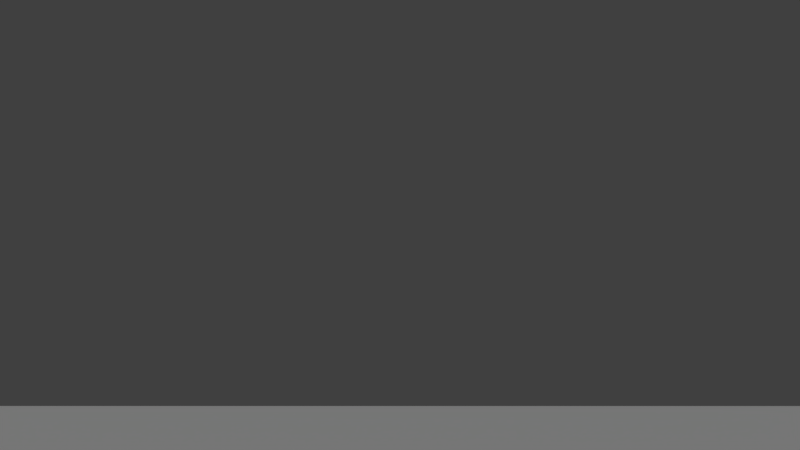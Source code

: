 # Source: Church_Scene.blend  (saved by Blender 2.79.0; exported with 4.5.12 LTS)
import bpy
from mathutils import Matrix  # noqa: F401  (used for matrix-valued properties, if any)

bpy.ops.wm.read_factory_settings(use_empty=True)
scene = bpy.context.scene
scene.name = 'Scene'

# ---- collections
col_collection_1 = bpy.data.collections.new('Collection 1'); scene.collection.children.link(col_collection_1)
col_collection_2 = bpy.data.collections.new('Collection 2'); scene.collection.children.link(col_collection_2)
col_collection_2.hide_render = True
col_collection_2.hide_viewport = True
col_collection_5 = bpy.data.collections.new('Collection 5'); scene.collection.children.link(col_collection_5)
col_collection_5.hide_render = True
col_collection_5.hide_viewport = True

# ---- world
world_world = bpy.data.worlds.new('World'); scene.world = world_world
world_world.color = (0.05088, 0.05088, 0.05088)
world_world.use_sun_shadow = False
world_world.sun_shadow_jitter_overblur = 0.0
world_world.cycles.sampling_method = 'MANUAL'

# ---- cameras
cam_camera = bpy.data.cameras.new('Camera')
cam_camera.clip_end = 100.0
cam_camera.lens = 35.0
cam_camera.sensor_width = 32.0
cam_camera.sensor_height = 18.0
cam_camera.ortho_scale = 7.314
cam_camera.dof.focus_distance = 0.0

# ---- lights
light_lamp = bpy.data.lights.new('Lamp', 'SUN')
light_lamp.transmission_factor = 0.0
light_lamp.cutoff_distance = 30.0
light_lamp.angle = 0.1993
light_lamp.energy = 1.0
light_lamp.shadow_buffer_clip_start = 1.001
light_lamp.shadow_soft_size = 0.1
light_lamp.shadow_cascade_max_distance = 1000.0

# ---- meshes
me_plane = bpy.data.meshes.new('Plane')
me_plane.from_pydata([(-64.0, -64.0, 0.0), (64.0, -64.0, 0.0), (-64.0, 64.0, 0.0), (64.0, 64.0, 0.0)], [], [(0, 1, 3, 2)])
me_plane.use_remesh_preserve_volume = False
me_plane.use_remesh_preserve_attributes = False
me_plane.use_mirror_vertex_groups = False
me_plane.update()
me_church_floor_2x2x0_2 = bpy.data.meshes.new('Church Floor 2x2x0.2')
me_church_floor_2x2x0_2.from_pydata([], [], [])
me_church_floor_2x2x0_2.update()
me_church_floor_4x4x0_2 = bpy.data.meshes.new('Church Floor 4x4x0.2')
me_church_floor_4x4x0_2.from_pydata([], [], [])
me_church_floor_4x4x0_2.update()
me_vert_001 = bpy.data.meshes.new('Vert.001')
me_vert_001.from_pydata([], [], [])
me_vert_001.update()
me_vert_000 = bpy.data.meshes.new('Vert.000')
me_vert_000.from_pydata([], [], [])
me_vert_000.use_remesh_preserve_volume = False
me_vert_000.use_remesh_preserve_attributes = False
me_vert_000.use_mirror_vertex_groups = False
me_vert_000.update()
me_church_floor_0_2x0_2x4 = bpy.data.meshes.new('Church Floor 0.2x0.2x4')
me_church_floor_0_2x0_2x4.from_pydata([], [], [])
me_church_floor_0_2x0_2x4.update()
me_church_floor_2x2x0_000 = bpy.data.meshes.new('Church Floor 2x2x0.000')
me_church_floor_2x2x0_000.from_pydata([(0.0, 0.0, 0.0), (0.0, 2.0, 0.0), (0.0, 2.0, 0.0), (2.0, 2.0, 0.0), (2.0, 0.0, 0.0), (0.0, 0.0, 0.2), (0.0, 2.0, 0.2), (0.0, 2.0, 0.2), (2.0, 2.0, 0.2), (2.0, 0.0, 0.2)], [], [(0, 1, 2, 3, 4), (5, 9, 8, 7, 6), (3, 2, 7, 8), (1, 0, 5, 6), (0, 4, 9, 5), (4, 3, 8, 9), (2, 1, 6, 7)])
me_church_floor_2x2x0_000.use_remesh_preserve_volume = False
me_church_floor_2x2x0_000.use_remesh_preserve_attributes = False
me_church_floor_2x2x0_000.use_mirror_vertex_groups = False
me_church_floor_2x2x0_000.update()
me_church_corner_0_5x0_5x4 = bpy.data.meshes.new('Church Corner 0.5x0.5x4')
me_church_corner_0_5x0_5x4.from_pydata([], [], [])
me_church_corner_0_5x0_5x4.update()
me_church_wall_0_2x4x4 = bpy.data.meshes.new('Church Wall 0.2x4x4')
me_church_wall_0_2x4x4.from_pydata([], [], [])
me_church_wall_0_2x4x4.materials.append(None)
me_church_wall_0_2x4x4.update()
me_church_wall_door_0_2x4x4 = bpy.data.meshes.new('Church Wall-Door 0.2x4x4')
me_church_wall_door_0_2x4x4.from_pydata([], [], [])
me_church_wall_door_0_2x4x4.update()
me_church_wall_window_0_2x4x4 = bpy.data.meshes.new('Church Wall-Window 0.2x4x4')
me_church_wall_window_0_2x4x4.from_pydata([], [], [])
me_church_wall_window_0_2x4x4.update()
me_church_floor_2x4x0_2 = bpy.data.meshes.new('Church Floor 2x4x0.2')
me_church_floor_2x4x0_2.from_pydata([], [], [])
me_church_floor_2x4x0_2.update()
me_vert_000_1 = bpy.data.meshes.new('Vert.000')
me_vert_000_1.from_pydata([], [], [])
me_vert_000_1.update()
me_church_floor_0_2x0_2x4_1 = bpy.data.meshes.new('Church Floor 0.2x0.2x4')
me_church_floor_0_2x0_2x4_1.from_pydata([], [], [])
me_church_floor_0_2x0_2x4_1.update()

# ---- objects
ob_plane = bpy.data.objects.new('Plane', me_plane)
ob_body_001 = bpy.data.objects.new('Body.001', None)
ob_church_floor_2x2x0_2_proxy_003 = bpy.data.objects.new('Church Floor 2x2x0.2_proxy.003', me_church_floor_2x2x0_2)
ob_church_floor_2x2x0_2_proxy_002 = bpy.data.objects.new('Church Floor 2x2x0.2_proxy.002', me_church_floor_2x2x0_2)
ob_floor = bpy.data.objects.new('Floor', None)
ob_church_floor_4x4x0_2_proxy_081 = bpy.data.objects.new('Church Floor 4x4x0.2_proxy.081', me_church_floor_4x4x0_2)
ob_church_floor_4x4x0_2_proxy_080 = bpy.data.objects.new('Church Floor 4x4x0.2_proxy.080', me_church_floor_4x4x0_2)
ob_church_floor_4x4x0_2_proxy_079 = bpy.data.objects.new('Church Floor 4x4x0.2_proxy.079', me_church_floor_4x4x0_2)
ob_church_floor_4x4x0_2_proxy_078 = bpy.data.objects.new('Church Floor 4x4x0.2_proxy.078', me_church_floor_4x4x0_2)
ob_church_floor_4x4x0_2_proxy_077 = bpy.data.objects.new('Church Floor 4x4x0.2_proxy.077', me_church_floor_4x4x0_2)
ob_church_floor_4x4x0_2_proxy_076 = bpy.data.objects.new('Church Floor 4x4x0.2_proxy.076', me_church_floor_4x4x0_2)
ob_church_floor_4x4x0_2_proxy_075 = bpy.data.objects.new('Church Floor 4x4x0.2_proxy.075', me_church_floor_4x4x0_2)
ob_church_floor_4x4x0_2_proxy_074 = bpy.data.objects.new('Church Floor 4x4x0.2_proxy.074', me_church_floor_4x4x0_2)
ob_church_floor_4x4x0_2_proxy_073 = bpy.data.objects.new('Church Floor 4x4x0.2_proxy.073', me_church_floor_4x4x0_2)
ob_church_floor_4x4x0_2_proxy_072 = bpy.data.objects.new('Church Floor 4x4x0.2_proxy.072', me_church_floor_4x4x0_2)
ob_church_floor_4x4x0_2_proxy_071 = bpy.data.objects.new('Church Floor 4x4x0.2_proxy.071', me_church_floor_4x4x0_2)
ob_church_floor_4x4x0_2_proxy_070 = bpy.data.objects.new('Church Floor 4x4x0.2_proxy.070', me_church_floor_4x4x0_2)
ob_church_floor_4x4x0_2_proxy_069 = bpy.data.objects.new('Church Floor 4x4x0.2_proxy.069', me_church_floor_4x4x0_2)
ob_church_floor_4x4x0_2_proxy_068 = bpy.data.objects.new('Church Floor 4x4x0.2_proxy.068', me_church_floor_4x4x0_2)
ob_church_floor_4x4x0_2_proxy_067 = bpy.data.objects.new('Church Floor 4x4x0.2_proxy.067', me_church_floor_4x4x0_2)
ob_church_floor_4x4x0_2_proxy_066 = bpy.data.objects.new('Church Floor 4x4x0.2_proxy.066', me_church_floor_4x4x0_2)
ob_church_floor_4x4x0_2_proxy_065 = bpy.data.objects.new('Church Floor 4x4x0.2_proxy.065', me_church_floor_4x4x0_2)
ob_church_floor_4x4x0_2_proxy_064 = bpy.data.objects.new('Church Floor 4x4x0.2_proxy.064', me_church_floor_4x4x0_2)
ob_church_floor_4x4x0_2_proxy_063 = bpy.data.objects.new('Church Floor 4x4x0.2_proxy.063', me_church_floor_4x4x0_2)
ob_church_floor_4x4x0_2_proxy_062 = bpy.data.objects.new('Church Floor 4x4x0.2_proxy.062', me_church_floor_4x4x0_2)
ob_church_floor_4x4x0_2_proxy_061 = bpy.data.objects.new('Church Floor 4x4x0.2_proxy.061', me_church_floor_4x4x0_2)
ob_church_floor_4x4x0_2_proxy_060 = bpy.data.objects.new('Church Floor 4x4x0.2_proxy.060', me_church_floor_4x4x0_2)
ob_church_floor_4x4x0_2_proxy_059 = bpy.data.objects.new('Church Floor 4x4x0.2_proxy.059', me_church_floor_4x4x0_2)
ob_church_floor_4x4x0_2_proxy_058 = bpy.data.objects.new('Church Floor 4x4x0.2_proxy.058', me_church_floor_4x4x0_2)
ob_church_floor_4x4x0_2_proxy_057 = bpy.data.objects.new('Church Floor 4x4x0.2_proxy.057', me_church_floor_4x4x0_2)
ob_church_floor_4x4x0_2_proxy_056 = bpy.data.objects.new('Church Floor 4x4x0.2_proxy.056', me_church_floor_4x4x0_2)
ob_church_floor_4x4x0_2_proxy_055 = bpy.data.objects.new('Church Floor 4x4x0.2_proxy.055', me_church_floor_4x4x0_2)
ob_church_floor_4x4x0_2_proxy_054 = bpy.data.objects.new('Church Floor 4x4x0.2_proxy.054', me_church_floor_4x4x0_2)
ob_church_floor_4x4x0_2_proxy_053 = bpy.data.objects.new('Church Floor 4x4x0.2_proxy.053', me_church_floor_4x4x0_2)
ob_church_floor_4x4x0_2_proxy_052 = bpy.data.objects.new('Church Floor 4x4x0.2_proxy.052', me_church_floor_4x4x0_2)
ob_church_floor_4x4x0_2_proxy_051 = bpy.data.objects.new('Church Floor 4x4x0.2_proxy.051', me_church_floor_4x4x0_2)
ob_church_floor_4x4x0_2_proxy_050 = bpy.data.objects.new('Church Floor 4x4x0.2_proxy.050', me_church_floor_4x4x0_2)
ob_church_floor_4x4x0_2_proxy_049 = bpy.data.objects.new('Church Floor 4x4x0.2_proxy.049', me_church_floor_4x4x0_2)
ob_church_floor_4x4x0_2_proxy_048 = bpy.data.objects.new('Church Floor 4x4x0.2_proxy.048', me_church_floor_4x4x0_2)
ob_church_floor_4x4x0_2_proxy_047 = bpy.data.objects.new('Church Floor 4x4x0.2_proxy.047', me_church_floor_4x4x0_2)
ob_church_floor_4x4x0_2_proxy_046 = bpy.data.objects.new('Church Floor 4x4x0.2_proxy.046', me_church_floor_4x4x0_2)
ob_church_floor_4x4x0_2_proxy_045 = bpy.data.objects.new('Church Floor 4x4x0.2_proxy.045', me_church_floor_4x4x0_2)
ob_church_floor_4x4x0_2_proxy_044 = bpy.data.objects.new('Church Floor 4x4x0.2_proxy.044', me_church_floor_4x4x0_2)
ob_church_floor_4x4x0_2_proxy_043 = bpy.data.objects.new('Church Floor 4x4x0.2_proxy.043', me_church_floor_4x4x0_2)
ob_church_floor_4x4x0_2_proxy_042 = bpy.data.objects.new('Church Floor 4x4x0.2_proxy.042', me_church_floor_4x4x0_2)
ob_church_vault_8x8x0_000_proxy_007 = bpy.data.objects.new('Church Vault 8x8x0.000_proxy.007', me_vert_001)
ob_church_vault_8x8x0_000_proxy_006 = bpy.data.objects.new('Church Vault 8x8x0.000_proxy.006', me_vert_001)
ob_church_vault_8x8x0_000_proxy_005 = bpy.data.objects.new('Church Vault 8x8x0.000_proxy.005', me_vert_000)
ob_church_vault_8x8x0_000_proxy_004 = bpy.data.objects.new('Church Vault 8x8x0.000_proxy.004', me_vert_001)
ob_church_vault_8x8x0_000_proxy_003 = bpy.data.objects.new('Church Vault 8x8x0.000_proxy.003', me_vert_001)
ob_church_vault_8x8x0_000_proxy_002 = bpy.data.objects.new('Church Vault 8x8x0.000_proxy.002', me_vert_001)
ob_church_vault_8x8x0_000_proxy_001 = bpy.data.objects.new('Church Vault 8x8x0.000_proxy.001', me_vert_001)
ob_church_floor_4x4x0_2_proxy_025 = bpy.data.objects.new('Church Floor 4x4x0.2_proxy.025', me_church_floor_4x4x0_2)
ob_church_floor_4x4x0_2_proxy_024 = bpy.data.objects.new('Church Floor 4x4x0.2_proxy.024', me_church_floor_4x4x0_2)
ob_church_floor_4x4x0_2_proxy_023 = bpy.data.objects.new('Church Floor 4x4x0.2_proxy.023', me_church_floor_4x4x0_2)
ob_church_floor_4x4x0_2_proxy_022 = bpy.data.objects.new('Church Floor 4x4x0.2_proxy.022', me_church_floor_4x4x0_2)
ob_church_floor_4x4x0_2_proxy_021 = bpy.data.objects.new('Church Floor 4x4x0.2_proxy.021', me_church_floor_4x4x0_2)
ob_church_floor_4x4x0_2_proxy_020 = bpy.data.objects.new('Church Floor 4x4x0.2_proxy.020', me_church_floor_4x4x0_2)
ob_church_floor_4x4x0_2_proxy_007 = bpy.data.objects.new('Church Floor 4x4x0.2_proxy.007', me_church_floor_4x4x0_2)
ob_church_floor_4x4x0_2_proxy_006 = bpy.data.objects.new('Church Floor 4x4x0.2_proxy.006', me_church_floor_4x4x0_2)
ob_church_floor_4x4x0_2_proxy_005 = bpy.data.objects.new('Church Floor 4x4x0.2_proxy.005', me_church_floor_4x4x0_2)
ob_church_floor_4x4x0_2_proxy_004 = bpy.data.objects.new('Church Floor 4x4x0.2_proxy.004', me_church_floor_4x4x0_2)
ob_church_floor_4x4x0_2_proxy_003 = bpy.data.objects.new('Church Floor 4x4x0.2_proxy.003', me_church_floor_4x4x0_2)
ob_church_floor_4x4x0_2_proxy_002 = bpy.data.objects.new('Church Floor 4x4x0.2_proxy.002', me_church_floor_4x4x0_2)
ob_church_corner_0_2x0_2x4_proxy_017 = bpy.data.objects.new('Church Corner 0.2x0.2x4_proxy.017', me_church_floor_0_2x0_2x4)
ob_church_corner_0_2x0_2x4_proxy_016 = bpy.data.objects.new('Church Corner 0.2x0.2x4_proxy.016', me_church_floor_0_2x0_2x4)
ob_church_corner_0_2x0_2x4_proxy_015 = bpy.data.objects.new('Church Corner 0.2x0.2x4_proxy.015', me_church_floor_0_2x0_2x4)
ob_church_corner_0_2x0_2x4_proxy_014 = bpy.data.objects.new('Church Corner 0.2x0.2x4_proxy.014', me_church_floor_0_2x0_2x4)
ob_church_vault_8x8x0_000_proxy_009 = bpy.data.objects.new('Church Vault 8x8x0.000_proxy.009', me_vert_001)
ob_church_floor_2x2x0_2_proxy_008 = bpy.data.objects.new('Church Floor 2x2x0.2_proxy.008', me_church_floor_2x2x0_000)
ob_church_floor_2x2x0_2_proxy_007 = bpy.data.objects.new('Church Floor 2x2x0.2_proxy.007', me_church_floor_2x2x0_000)
ob_church_floor_2x2x0_2_proxy_006 = bpy.data.objects.new('Church Floor 2x2x0.2_proxy.006', me_church_floor_2x2x0_000)
ob_church_corner_0_5x0_5x4_proxy_054 = bpy.data.objects.new('Church Corner 0.5x0.5x4_proxy.054', me_church_corner_0_5x0_5x4)
ob_church_corner_0_5x0_5x4_proxy_053 = bpy.data.objects.new('Church Corner 0.5x0.5x4_proxy.053', me_church_corner_0_5x0_5x4)
ob_church_corner_0_5x0_5x4_proxy_052 = bpy.data.objects.new('Church Corner 0.5x0.5x4_proxy.052', me_church_corner_0_5x0_5x4)
ob_church_corner_0_5x0_5x4_proxy_051 = bpy.data.objects.new('Church Corner 0.5x0.5x4_proxy.051', me_church_corner_0_5x0_5x4)
ob_church_corner_0_5x0_5x4_proxy_050 = bpy.data.objects.new('Church Corner 0.5x0.5x4_proxy.050', me_church_corner_0_5x0_5x4)
ob_church_corner_0_5x0_5x4_proxy_049 = bpy.data.objects.new('Church Corner 0.5x0.5x4_proxy.049', me_church_corner_0_5x0_5x4)
ob_church_corner_0_5x0_5x4_proxy_048 = bpy.data.objects.new('Church Corner 0.5x0.5x4_proxy.048', me_church_corner_0_5x0_5x4)
ob_church_corner_0_5x0_5x4_proxy_047 = bpy.data.objects.new('Church Corner 0.5x0.5x4_proxy.047', me_church_corner_0_5x0_5x4)
ob_church_corner_0_5x0_5x4_proxy_046 = bpy.data.objects.new('Church Corner 0.5x0.5x4_proxy.046', me_church_corner_0_5x0_5x4)
ob_church_corner_0_5x0_5x4_proxy_045 = bpy.data.objects.new('Church Corner 0.5x0.5x4_proxy.045', me_church_corner_0_5x0_5x4)
ob_church_corner_0_5x0_5x4_proxy_044 = bpy.data.objects.new('Church Corner 0.5x0.5x4_proxy.044', me_church_corner_0_5x0_5x4)
ob_church_corner_0_5x0_5x4_proxy_043 = bpy.data.objects.new('Church Corner 0.5x0.5x4_proxy.043', me_church_corner_0_5x0_5x4)
ob_church_corner_0_5x0_5x4_proxy_042 = bpy.data.objects.new('Church Corner 0.5x0.5x4_proxy.042', me_church_corner_0_5x0_5x4)
ob_church_corner_0_5x0_5x4_proxy_041 = bpy.data.objects.new('Church Corner 0.5x0.5x4_proxy.041', me_church_corner_0_5x0_5x4)
ob_church_corner_0_5x0_5x4_proxy_040 = bpy.data.objects.new('Church Corner 0.5x0.5x4_proxy.040', me_church_corner_0_5x0_5x4)
ob_church_corner_0_5x0_5x4_proxy_039 = bpy.data.objects.new('Church Corner 0.5x0.5x4_proxy.039', me_church_corner_0_5x0_5x4)
ob_church_corner_0_5x0_5x4_proxy_038 = bpy.data.objects.new('Church Corner 0.5x0.5x4_proxy.038', me_church_corner_0_5x0_5x4)
ob_church_corner_0_5x0_5x4_proxy_037 = bpy.data.objects.new('Church Corner 0.5x0.5x4_proxy.037', me_church_corner_0_5x0_5x4)
ob_church_corner_0_5x0_5x4_proxy_036 = bpy.data.objects.new('Church Corner 0.5x0.5x4_proxy.036', me_church_corner_0_5x0_5x4)
ob_church_corner_0_5x0_5x4_proxy_035 = bpy.data.objects.new('Church Corner 0.5x0.5x4_proxy.035', me_church_corner_0_5x0_5x4)
ob_church_corner_0_5x0_5x4_proxy_034 = bpy.data.objects.new('Church Corner 0.5x0.5x4_proxy.034', me_church_corner_0_5x0_5x4)
ob_church_corner_0_5x0_5x4_proxy_033 = bpy.data.objects.new('Church Corner 0.5x0.5x4_proxy.033', me_church_corner_0_5x0_5x4)
ob_church_corner_0_5x0_5x4_proxy_032 = bpy.data.objects.new('Church Corner 0.5x0.5x4_proxy.032', me_church_corner_0_5x0_5x4)
ob_church_corner_0_5x0_5x4_proxy_031 = bpy.data.objects.new('Church Corner 0.5x0.5x4_proxy.031', me_church_corner_0_5x0_5x4)
ob_church_corner_0_5x0_5x4_proxy_030 = bpy.data.objects.new('Church Corner 0.5x0.5x4_proxy.030', me_church_corner_0_5x0_5x4)
ob_church_corner_0_5x0_5x4_proxy_029 = bpy.data.objects.new('Church Corner 0.5x0.5x4_proxy.029', me_church_corner_0_5x0_5x4)
ob_church_corner_0_5x0_5x4_proxy_028 = bpy.data.objects.new('Church Corner 0.5x0.5x4_proxy.028', me_church_corner_0_5x0_5x4)
ob_church_wall_0_2x4x4_proxy_035 = bpy.data.objects.new('Church Wall 0.2x4x4_proxy.035', me_church_wall_0_2x4x4)
ob_church_corner_0_5x0_5x4_proxy_027 = bpy.data.objects.new('Church Corner 0.5x0.5x4_proxy.027', me_church_corner_0_5x0_5x4)
ob_church_corner_0_5x0_5x4_proxy_026 = bpy.data.objects.new('Church Corner 0.5x0.5x4_proxy.026', me_church_corner_0_5x0_5x4)
ob_church_corner_0_5x0_5x4_proxy_025 = bpy.data.objects.new('Church Corner 0.5x0.5x4_proxy.025', me_church_corner_0_5x0_5x4)
ob_church_corner_0_5x0_5x4_proxy_024 = bpy.data.objects.new('Church Corner 0.5x0.5x4_proxy.024', me_church_corner_0_5x0_5x4)
ob_church_corner_0_5x0_5x4_proxy_023 = bpy.data.objects.new('Church Corner 0.5x0.5x4_proxy.023', me_church_corner_0_5x0_5x4)
ob_church_corner_0_5x0_5x4_proxy_022 = bpy.data.objects.new('Church Corner 0.5x0.5x4_proxy.022', me_church_corner_0_5x0_5x4)
ob_church_corner_0_5x0_5x4_proxy_021 = bpy.data.objects.new('Church Corner 0.5x0.5x4_proxy.021', me_church_corner_0_5x0_5x4)
ob_church_corner_0_5x0_5x4_proxy_020 = bpy.data.objects.new('Church Corner 0.5x0.5x4_proxy.020', me_church_corner_0_5x0_5x4)
ob_church_corner_0_5x0_5x4_proxy_019 = bpy.data.objects.new('Church Corner 0.5x0.5x4_proxy.019', me_church_corner_0_5x0_5x4)
ob_church_corner_0_5x0_5x4_proxy_018 = bpy.data.objects.new('Church Corner 0.5x0.5x4_proxy.018', me_church_corner_0_5x0_5x4)
ob_church_corner_0_5x0_5x4_proxy_017 = bpy.data.objects.new('Church Corner 0.5x0.5x4_proxy.017', me_church_corner_0_5x0_5x4)
ob_church_corner_0_5x0_5x4_proxy_016 = bpy.data.objects.new('Church Corner 0.5x0.5x4_proxy.016', me_church_corner_0_5x0_5x4)
ob_church_corner_0_5x0_5x4_proxy_015 = bpy.data.objects.new('Church Corner 0.5x0.5x4_proxy.015', me_church_corner_0_5x0_5x4)
ob_church_corner_0_5x0_5x4_proxy_014 = bpy.data.objects.new('Church Corner 0.5x0.5x4_proxy.014', me_church_corner_0_5x0_5x4)
ob_church_corner_0_5x0_5x4_proxy_013 = bpy.data.objects.new('Church Corner 0.5x0.5x4_proxy.013', me_church_corner_0_5x0_5x4)
ob_church_corner_0_5x0_5x4_proxy_012 = bpy.data.objects.new('Church Corner 0.5x0.5x4_proxy.012', me_church_corner_0_5x0_5x4)
ob_church_corner_0_5x0_5x4_proxy_011 = bpy.data.objects.new('Church Corner 0.5x0.5x4_proxy.011', me_church_corner_0_5x0_5x4)
ob_church_corner_0_5x0_5x4_proxy_010 = bpy.data.objects.new('Church Corner 0.5x0.5x4_proxy.010', me_church_corner_0_5x0_5x4)
ob_church_wall_0_2x4x4_proxy_034 = bpy.data.objects.new('Church Wall 0.2x4x4_proxy.034', me_church_wall_0_2x4x4)
ob_church_corner_0_5x0_5x4_proxy_009 = bpy.data.objects.new('Church Corner 0.5x0.5x4_proxy.009', me_church_corner_0_5x0_5x4)
ob_church_corner_0_5x0_5x4_proxy_008 = bpy.data.objects.new('Church Corner 0.5x0.5x4_proxy.008', me_church_corner_0_5x0_5x4)
ob_church_corner_0_5x0_5x4_proxy_007 = bpy.data.objects.new('Church Corner 0.5x0.5x4_proxy.007', me_church_corner_0_5x0_5x4)
ob_church_corner_0_5x0_5x4_proxy_006 = bpy.data.objects.new('Church Corner 0.5x0.5x4_proxy.006', me_church_corner_0_5x0_5x4)
ob_church_corner_0_5x0_5x4_proxy_005 = bpy.data.objects.new('Church Corner 0.5x0.5x4_proxy.005', me_church_corner_0_5x0_5x4)
ob_church_corner_0_5x0_5x4_proxy_004 = bpy.data.objects.new('Church Corner 0.5x0.5x4_proxy.004', me_church_corner_0_5x0_5x4)
ob_church_corner_0_5x0_5x4_proxy_003 = bpy.data.objects.new('Church Corner 0.5x0.5x4_proxy.003', me_church_corner_0_5x0_5x4)
ob_church_corner_0_5x0_5x4_proxy_002 = bpy.data.objects.new('Church Corner 0.5x0.5x4_proxy.002', me_church_corner_0_5x0_5x4)
ob_church_corner_0_5x0_5x4_proxy_001 = bpy.data.objects.new('Church Corner 0.5x0.5x4_proxy.001', me_church_corner_0_5x0_5x4)
ob_church_wall_door_0_2x4x4_proxy_002 = bpy.data.objects.new('Church Wall-Door 0.2x4x4_proxy.002', me_church_wall_door_0_2x4x4)
ob_church_wall_window_0_2x4x4_proxy_031 = bpy.data.objects.new('Church Wall-Window 0.2x4x4_proxy.031', me_church_wall_window_0_2x4x4)
ob_church_wall_window_0_2x4x4_proxy_026 = bpy.data.objects.new('Church Wall-Window 0.2x4x4_proxy.026', me_church_wall_window_0_2x4x4)
ob_church_wall_0_2x4x4_proxy_033 = bpy.data.objects.new('Church Wall 0.2x4x4_proxy.033', me_church_wall_0_2x4x4)
ob_church_wall_0_2x4x4_proxy_032 = bpy.data.objects.new('Church Wall 0.2x4x4_proxy.032', me_church_wall_0_2x4x4)
ob_church_wall_0_2x4x4_proxy_031 = bpy.data.objects.new('Church Wall 0.2x4x4_proxy.031', me_church_wall_0_2x4x4)
ob_church_floor_2x4x0_2_proxy_006 = bpy.data.objects.new('Church Floor 2x4x0.2_proxy.006', me_church_floor_2x4x0_2)
ob_church_floor_2x4x0_2_proxy_005 = bpy.data.objects.new('Church Floor 2x4x0.2_proxy.005', me_church_floor_2x4x0_2)
ob_church_floor_2x4x0_2_proxy_004 = bpy.data.objects.new('Church Floor 2x4x0.2_proxy.004', me_church_floor_2x4x0_2)
ob_church_floor_2x4x0_2_proxy_003 = bpy.data.objects.new('Church Floor 2x4x0.2_proxy.003', me_church_floor_2x4x0_2)
ob_church_floor_4x4x0_2_proxy_001 = bpy.data.objects.new('Church Floor 4x4x0.2_proxy.001', me_church_floor_4x4x0_2)
ob_church_floor_2x2x0_2_proxy_005 = bpy.data.objects.new('Church Floor 2x2x0.2_proxy.005', me_church_floor_2x2x0_000)
ob_church_wall_window_0_2x4x4_proxy_032 = bpy.data.objects.new('Church Wall-Window 0.2x4x4_proxy.032', me_church_wall_window_0_2x4x4)
ob_church_corner_0_2x0_2x4_proxy_013 = bpy.data.objects.new('Church Corner 0.2x0.2x4_proxy.013', me_church_floor_0_2x0_2x4)
ob_church_corner_0_2x0_2x4_proxy_012 = bpy.data.objects.new('Church Corner 0.2x0.2x4_proxy.012', me_church_floor_0_2x0_2x4)
ob_church_corner_0_2x0_2x4_proxy_011 = bpy.data.objects.new('Church Corner 0.2x0.2x4_proxy.011', me_church_floor_0_2x0_2x4)
ob_church_corner_0_2x0_2x4_proxy_010 = bpy.data.objects.new('Church Corner 0.2x0.2x4_proxy.010', me_church_floor_0_2x0_2x4)
ob_church_corner_0_2x0_2x4_proxy_009 = bpy.data.objects.new('Church Corner 0.2x0.2x4_proxy.009', me_church_floor_0_2x0_2x4)
ob_church_corner_0_2x0_2x4_proxy_008 = bpy.data.objects.new('Church Corner 0.2x0.2x4_proxy.008', me_church_floor_0_2x0_2x4)
ob_church_corner_0_2x0_2x4_proxy_007 = bpy.data.objects.new('Church Corner 0.2x0.2x4_proxy.007', me_church_floor_0_2x0_2x4)
ob_church_corner_0_2x0_2x4_proxy_006 = bpy.data.objects.new('Church Corner 0.2x0.2x4_proxy.006', me_church_floor_0_2x0_2x4)
ob_church_corner_0_2x0_2x4_proxy_005 = bpy.data.objects.new('Church Corner 0.2x0.2x4_proxy.005', me_church_floor_0_2x0_2x4)
ob_church_corner_0_2x0_2x4_proxy_004 = bpy.data.objects.new('Church Corner 0.2x0.2x4_proxy.004', me_church_floor_0_2x0_2x4)
ob_church_corner_0_2x0_2x4_proxy_002 = bpy.data.objects.new('Church Corner 0.2x0.2x4_proxy.002', me_church_floor_0_2x0_2x4)
ob_church_corner_0_2x0_2x4_proxy_003 = bpy.data.objects.new('Church Corner 0.2x0.2x4_proxy.003', me_church_floor_0_2x0_2x4)
ob_church_wall_0_2x4x4_proxy_038 = bpy.data.objects.new('Church Wall 0.2x4x4_proxy.038', me_church_wall_0_2x4x4)
ob_church_wall_0_2x4x4_proxy_037 = bpy.data.objects.new('Church Wall 0.2x4x4_proxy.037', me_church_wall_0_2x4x4)
ob_church_wall_0_2x4x4_proxy_036 = bpy.data.objects.new('Church Wall 0.2x4x4_proxy.036', me_church_wall_0_2x4x4)
ob_body = bpy.data.objects.new('Body', None)
ob_church_floor_2x2x0_2_proxy_004 = bpy.data.objects.new('Church Floor 2x2x0.2_proxy.004', me_church_floor_2x2x0_2)
ob_church_floor_2x4x0_2_proxy_002 = bpy.data.objects.new('Church Floor 2x4x0.2_proxy.002', me_church_floor_2x4x0_2)
ob_church_wall_door_0_2x4x4_proxy_001 = bpy.data.objects.new('Church Wall-Door 0.2x4x4_proxy.001', me_church_wall_door_0_2x4x4)
ob_church_vault_8x8x0_001_proxy = bpy.data.objects.new('Church Vault 8x8x0.001_proxy', me_vert_000_1)
ob_church_wall_window_0_2x4x4_proxy_030 = bpy.data.objects.new('Church Wall-Window 0.2x4x4_proxy.030', me_church_wall_window_0_2x4x4)
ob_church_wall_0_2x4x4_proxy_030 = bpy.data.objects.new('Church Wall 0.2x4x4_proxy.030', me_church_wall_0_2x4x4)
ob_church_wall_window_0_2x4x4_proxy_029 = bpy.data.objects.new('Church Wall-Window 0.2x4x4_proxy.029', me_church_wall_window_0_2x4x4)
ob_church_wall_window_0_2x4x4_proxy_028 = bpy.data.objects.new('Church Wall-Window 0.2x4x4_proxy.028', me_church_wall_window_0_2x4x4)
ob_church_wall_0_2x4x4_proxy_029 = bpy.data.objects.new('Church Wall 0.2x4x4_proxy.029', me_church_wall_0_2x4x4)
ob_church_wall_0_2x4x4_proxy_028 = bpy.data.objects.new('Church Wall 0.2x4x4_proxy.028', me_church_wall_0_2x4x4)
ob_church_wall_0_2x4x4_proxy_027 = bpy.data.objects.new('Church Wall 0.2x4x4_proxy.027', me_church_wall_0_2x4x4)
ob_church_wall_0_2x4x4_proxy_026 = bpy.data.objects.new('Church Wall 0.2x4x4_proxy.026', me_church_wall_0_2x4x4)
ob_church_wall_window_0_2x4x4_proxy_027 = bpy.data.objects.new('Church Wall-Window 0.2x4x4_proxy.027', me_church_wall_window_0_2x4x4)
ob_church_wall_window_0_2x4x4_proxy_025 = bpy.data.objects.new('Church Wall-Window 0.2x4x4_proxy.025', me_church_wall_window_0_2x4x4)
ob_church_wall_window_0_2x4x4_proxy_024 = bpy.data.objects.new('Church Wall-Window 0.2x4x4_proxy.024', me_church_wall_window_0_2x4x4)
ob_church_wall_0_2x4x4_proxy_025 = bpy.data.objects.new('Church Wall 0.2x4x4_proxy.025', me_church_wall_0_2x4x4)
ob_church_wall_0_2x4x4_proxy_024 = bpy.data.objects.new('Church Wall 0.2x4x4_proxy.024', me_church_wall_0_2x4x4)
ob_church_wall_0_2x4x4_proxy_023 = bpy.data.objects.new('Church Wall 0.2x4x4_proxy.023', me_church_wall_0_2x4x4)
ob_church_wall_window_0_2x4x4_proxy_023 = bpy.data.objects.new('Church Wall-Window 0.2x4x4_proxy.023', me_church_wall_window_0_2x4x4)
ob_church_wall_0_2x4x4_proxy_022 = bpy.data.objects.new('Church Wall 0.2x4x4_proxy.022', me_church_wall_0_2x4x4)
ob_church_wall_0_2x4x4_proxy_021 = bpy.data.objects.new('Church Wall 0.2x4x4_proxy.021', me_church_wall_0_2x4x4)
ob_church_wall_window_0_2x4x4_proxy_022 = bpy.data.objects.new('Church Wall-Window 0.2x4x4_proxy.022', me_church_wall_window_0_2x4x4)
ob_church_wall_window_0_2x4x4_proxy_021 = bpy.data.objects.new('Church Wall-Window 0.2x4x4_proxy.021', me_church_wall_window_0_2x4x4)
ob_church_wall_window_0_2x4x4_proxy_020 = bpy.data.objects.new('Church Wall-Window 0.2x4x4_proxy.020', me_church_wall_window_0_2x4x4)
ob_church_wall_window_0_2x4x4_proxy_019 = bpy.data.objects.new('Church Wall-Window 0.2x4x4_proxy.019', me_church_wall_window_0_2x4x4)
ob_church_wall_0_2x4x4_proxy_020 = bpy.data.objects.new('Church Wall 0.2x4x4_proxy.020', me_church_wall_0_2x4x4)
ob_church_wall_0_2x4x4_proxy_019 = bpy.data.objects.new('Church Wall 0.2x4x4_proxy.019', me_church_wall_0_2x4x4)
ob_church_wall_0_2x4x4_proxy_016 = bpy.data.objects.new('Church Wall 0.2x4x4_proxy.016', me_church_wall_0_2x4x4)
ob_church_wall_window_0_2x4x4_proxy_016 = bpy.data.objects.new('Church Wall-Window 0.2x4x4_proxy.016', me_church_wall_window_0_2x4x4)
ob_church_wall_0_2x4x4_proxy_015 = bpy.data.objects.new('Church Wall 0.2x4x4_proxy.015', me_church_wall_0_2x4x4)
ob_church_wall_window_0_2x4x4_proxy_015 = bpy.data.objects.new('Church Wall-Window 0.2x4x4_proxy.015', me_church_wall_window_0_2x4x4)
ob_church_wall_window_0_2x4x4_proxy_014 = bpy.data.objects.new('Church Wall-Window 0.2x4x4_proxy.014', me_church_wall_window_0_2x4x4)
ob_church_wall_0_2x4x4_proxy_014 = bpy.data.objects.new('Church Wall 0.2x4x4_proxy.014', me_church_wall_0_2x4x4)
ob_church_wall_0_2x4x4_proxy_013 = bpy.data.objects.new('Church Wall 0.2x4x4_proxy.013', me_church_wall_0_2x4x4)
ob_church_wall_window_0_2x4x4_proxy_013 = bpy.data.objects.new('Church Wall-Window 0.2x4x4_proxy.013', me_church_wall_window_0_2x4x4)
ob_church_wall_window_0_2x4x4_proxy_012 = bpy.data.objects.new('Church Wall-Window 0.2x4x4_proxy.012', me_church_wall_window_0_2x4x4)
ob_church_wall_0_2x4x4_proxy_012 = bpy.data.objects.new('Church Wall 0.2x4x4_proxy.012', me_church_wall_0_2x4x4)
ob_church_wall_0_2x4x4_proxy_011 = bpy.data.objects.new('Church Wall 0.2x4x4_proxy.011', me_church_wall_0_2x4x4)
ob_church_wall_window_0_2x4x4_proxy_011 = bpy.data.objects.new('Church Wall-Window 0.2x4x4_proxy.011', me_church_wall_window_0_2x4x4)
ob_church_wall_window_0_2x4x4_proxy_010 = bpy.data.objects.new('Church Wall-Window 0.2x4x4_proxy.010', me_church_wall_window_0_2x4x4)
ob_church_wall_0_2x4x4_proxy_010 = bpy.data.objects.new('Church Wall 0.2x4x4_proxy.010', me_church_wall_0_2x4x4)
ob_church_wall_window_0_2x4x4_proxy_009 = bpy.data.objects.new('Church Wall-Window 0.2x4x4_proxy.009', me_church_wall_window_0_2x4x4)
ob_church_wall_0_2x4x4_proxy_009 = bpy.data.objects.new('Church Wall 0.2x4x4_proxy.009', me_church_wall_0_2x4x4)
ob_church_wall_0_2x4x4_proxy_008 = bpy.data.objects.new('Church Wall 0.2x4x4_proxy.008', me_church_wall_0_2x4x4)
ob_church_wall_0_2x4x4_proxy_007 = bpy.data.objects.new('Church Wall 0.2x4x4_proxy.007', me_church_wall_0_2x4x4)
ob_church_wall_0_2x4x4_proxy_004 = bpy.data.objects.new('Church Wall 0.2x4x4_proxy.004', me_church_wall_0_2x4x4)
ob_church_wall_0_2x4x4_proxy_003 = bpy.data.objects.new('Church Wall 0.2x4x4_proxy.003', me_church_wall_0_2x4x4)
ob_church_wall_window_0_2x4x4_proxy_008 = bpy.data.objects.new('Church Wall-Window 0.2x4x4_proxy.008', me_church_wall_window_0_2x4x4)
ob_church_wall_window_0_2x4x4_proxy_007 = bpy.data.objects.new('Church Wall-Window 0.2x4x4_proxy.007', me_church_wall_window_0_2x4x4)
ob_church_wall_window_0_2x4x4_proxy_006 = bpy.data.objects.new('Church Wall-Window 0.2x4x4_proxy.006', me_church_wall_window_0_2x4x4)
ob_church_wall_window_0_2x4x4_proxy_005 = bpy.data.objects.new('Church Wall-Window 0.2x4x4_proxy.005', me_church_wall_window_0_2x4x4)
ob_church_floor_2x2x0_2_proxy_001 = bpy.data.objects.new('Church Floor 2x2x0.2_proxy.001', me_church_floor_2x2x0_2)
ob_church_floor_2x4x0_2_proxy_001 = bpy.data.objects.new('Church Floor 2x4x0.2_proxy.001', me_church_floor_2x4x0_2)
ob_lamp = bpy.data.objects.new('Lamp', light_lamp)
ob_camera = bpy.data.objects.new('Camera', cam_camera)
ob_roof = bpy.data.objects.new('Roof', None)
ob_tower = bpy.data.objects.new('Tower', None)
ob_parts = bpy.data.objects.new('Parts', None)
ob_church_corner_0_5x0_5x4_proxy = bpy.data.objects.new('Church Corner 0.5x0.5x4_proxy', me_church_corner_0_5x0_5x4)
ob_church_wall_door_0_2x4x4_proxy = bpy.data.objects.new('Church Wall-Door 0.2x4x4_proxy', me_church_wall_door_0_2x4x4)
ob_church_wall_window_0_2x4x4_proxy = bpy.data.objects.new('Church Wall-Window 0.2x4x4_proxy', me_church_wall_window_0_2x4x4)
ob_church_corner_0_2x0_2x4_proxy_001 = bpy.data.objects.new('Church Corner 0.2x0.2x4_proxy.001', me_church_floor_0_2x0_2x4_1)
ob_church_wall_0_2x4x4_proxy = bpy.data.objects.new('Church Wall 0.2x4x4_proxy', me_church_wall_0_2x4x4)
ob_church_vault_8x8x0_000_proxy = bpy.data.objects.new('Church Vault 8x8x0.000_proxy', me_vert_001)
ob_church_floor_4x4x0_2_proxy = bpy.data.objects.new('Church Floor 4x4x0.2_proxy', me_church_floor_4x4x0_2)
ob_church_floor_2x4x0_2_proxy = bpy.data.objects.new('Church Floor 2x4x0.2_proxy', me_church_floor_2x4x0_2)
ob_church_floor_2x2x0_2_proxy = bpy.data.objects.new('Church Floor 2x2x0.2_proxy', me_church_floor_2x2x0_2)
ob_church_corner_0_2x0_2x4_proxy = bpy.data.objects.new('Church Corner 0.2x0.2x4_proxy', me_church_floor_0_2x0_2x4)
ob_church_vault_8x8x0_000_proxy_008 = bpy.data.objects.new('Church Vault 8x8x0.000_proxy.008', me_vert_001)
ob_church_floor_4x4x0_2_proxy_041 = bpy.data.objects.new('Church Floor 4x4x0.2_proxy.041', me_church_floor_4x4x0_2)
ob_church_floor_4x4x0_2_proxy_040 = bpy.data.objects.new('Church Floor 4x4x0.2_proxy.040', me_church_floor_4x4x0_2)
ob_church_floor_4x4x0_2_proxy_039 = bpy.data.objects.new('Church Floor 4x4x0.2_proxy.039', me_church_floor_4x4x0_2)
ob_church_floor_4x4x0_2_proxy_038 = bpy.data.objects.new('Church Floor 4x4x0.2_proxy.038', me_church_floor_4x4x0_2)
ob_church_wall_window_0_2x4x4_proxy_018 = bpy.data.objects.new('Church Wall-Window 0.2x4x4_proxy.018', me_church_wall_window_0_2x4x4)
ob_church_wall_window_0_2x4x4_proxy_017 = bpy.data.objects.new('Church Wall-Window 0.2x4x4_proxy.017', me_church_wall_window_0_2x4x4)
ob_church_wall_0_2x4x4_proxy_018 = bpy.data.objects.new('Church Wall 0.2x4x4_proxy.018', me_church_wall_0_2x4x4)
ob_church_wall_0_2x4x4_proxy_017 = bpy.data.objects.new('Church Wall 0.2x4x4_proxy.017', me_church_wall_0_2x4x4)
ob_church_wall_0_2x4x4_proxy_006 = bpy.data.objects.new('Church Wall 0.2x4x4_proxy.006', me_church_wall_0_2x4x4)
ob_church_wall_0_2x4x4_proxy_005 = bpy.data.objects.new('Church Wall 0.2x4x4_proxy.005', me_church_wall_0_2x4x4)
ob_church_wall_window_0_2x4x4_proxy_004 = bpy.data.objects.new('Church Wall-Window 0.2x4x4_proxy.004', me_church_wall_window_0_2x4x4)
ob_church_wall_window_0_2x4x4_proxy_003 = bpy.data.objects.new('Church Wall-Window 0.2x4x4_proxy.003', me_church_wall_window_0_2x4x4)
ob_church_wall_window_0_2x4x4_proxy_002 = bpy.data.objects.new('Church Wall-Window 0.2x4x4_proxy.002', me_church_wall_window_0_2x4x4)
ob_church_wall_0_2x4x4_proxy_002 = bpy.data.objects.new('Church Wall 0.2x4x4_proxy.002', me_church_wall_0_2x4x4)
ob_church_wall_0_2x4x4_proxy_001 = bpy.data.objects.new('Church Wall 0.2x4x4_proxy.001', me_church_wall_0_2x4x4)
ob_church_wall_window_0_2x4x4_proxy_001 = bpy.data.objects.new('Church Wall-Window 0.2x4x4_proxy.001', me_church_wall_window_0_2x4x4)

# ---- transforms, parenting, visibility, modifiers, constraints
ob_plane.location = (0.0, 0.0, -0.01)
ob_plane.lineart.crease_threshold = 0.0
ob_body_001.location = (2.0, 0.0, 0.0)
ob_body_001.empty_image_offset = (0.0, 0.0)
ob_body_001.lineart.crease_threshold = 0.0
ob_church_floor_2x2x0_2_proxy_003.parent = ob_body_001
ob_church_floor_2x2x0_2_proxy_003.location = (4.0, 8.0, 4.0)
ob_church_floor_2x2x0_2_proxy_003.lineart.crease_threshold = 0.0
ob_church_floor_2x2x0_2_proxy_002.parent = ob_body_001
ob_church_floor_2x2x0_2_proxy_002.location = (4.0, 8.0, 0.0)
ob_church_floor_2x2x0_2_proxy_002.lineart.crease_threshold = 0.0
ob_floor.location = (0.0, 0.0, 0.0)
ob_floor.empty_image_offset = (0.0, 0.0)
ob_floor.lineart.crease_threshold = 0.0
ob_church_floor_4x4x0_2_proxy_081.parent = ob_floor
ob_church_floor_4x4x0_2_proxy_081.location = (16.0, -8.0, 0.0)
ob_church_floor_4x4x0_2_proxy_081.lineart.crease_threshold = 0.0
ob_church_floor_4x4x0_2_proxy_080.parent = ob_floor
ob_church_floor_4x4x0_2_proxy_080.location = (12.0, -8.0, 0.0)
ob_church_floor_4x4x0_2_proxy_080.lineart.crease_threshold = 0.0
ob_church_floor_4x4x0_2_proxy_079.parent = ob_floor
ob_church_floor_4x4x0_2_proxy_079.location = (8.0, -8.0, 0.0)
ob_church_floor_4x4x0_2_proxy_079.lineart.crease_threshold = 0.0
ob_church_floor_4x4x0_2_proxy_078.parent = ob_floor
ob_church_floor_4x4x0_2_proxy_078.location = (4.0, -8.0, 0.0)
ob_church_floor_4x4x0_2_proxy_078.lineart.crease_threshold = 0.0
ob_church_floor_4x4x0_2_proxy_077.parent = ob_floor
ob_church_floor_4x4x0_2_proxy_077.location = (0.0, -8.0, 0.0)
ob_church_floor_4x4x0_2_proxy_077.lineart.crease_threshold = 0.0
ob_church_floor_4x4x0_2_proxy_076.parent = ob_floor
ob_church_floor_4x4x0_2_proxy_076.location = (-4.0, -8.0, 0.0)
ob_church_floor_4x4x0_2_proxy_076.lineart.crease_threshold = 0.0
ob_church_floor_4x4x0_2_proxy_075.parent = ob_floor
ob_church_floor_4x4x0_2_proxy_075.location = (-4.0, -4.0, 0.0)
ob_church_floor_4x4x0_2_proxy_075.lineart.crease_threshold = 0.0
ob_church_floor_4x4x0_2_proxy_074.parent = ob_floor
ob_church_floor_4x4x0_2_proxy_074.location = (0.0, -4.0, 0.0)
ob_church_floor_4x4x0_2_proxy_074.lineart.crease_threshold = 0.0
ob_church_floor_4x4x0_2_proxy_073.parent = ob_floor
ob_church_floor_4x4x0_2_proxy_073.location = (4.0, -4.0, 0.0)
ob_church_floor_4x4x0_2_proxy_073.lineart.crease_threshold = 0.0
ob_church_floor_4x4x0_2_proxy_072.parent = ob_floor
ob_church_floor_4x4x0_2_proxy_072.location = (8.0, -4.0, 0.0)
ob_church_floor_4x4x0_2_proxy_072.lineart.crease_threshold = 0.0
ob_church_floor_4x4x0_2_proxy_071.parent = ob_floor
ob_church_floor_4x4x0_2_proxy_071.location = (12.0, -4.0, 0.0)
ob_church_floor_4x4x0_2_proxy_071.lineart.crease_threshold = 0.0
ob_church_floor_4x4x0_2_proxy_070.parent = ob_floor
ob_church_floor_4x4x0_2_proxy_070.location = (16.0, -4.0, 0.0)
ob_church_floor_4x4x0_2_proxy_070.lineart.crease_threshold = 0.0
ob_church_floor_4x4x0_2_proxy_069.parent = ob_floor
ob_church_floor_4x4x0_2_proxy_069.location = (16.0, 0.0, 0.0)
ob_church_floor_4x4x0_2_proxy_069.lineart.crease_threshold = 0.0
ob_church_floor_4x4x0_2_proxy_068.parent = ob_floor
ob_church_floor_4x4x0_2_proxy_068.location = (12.0, 0.0, 0.0)
ob_church_floor_4x4x0_2_proxy_068.lineart.crease_threshold = 0.0
ob_church_floor_4x4x0_2_proxy_067.parent = ob_floor
ob_church_floor_4x4x0_2_proxy_067.location = (8.0, 0.0, 0.0)
ob_church_floor_4x4x0_2_proxy_067.lineart.crease_threshold = 0.0
ob_church_floor_4x4x0_2_proxy_066.parent = ob_floor
ob_church_floor_4x4x0_2_proxy_066.location = (4.0, 0.0, 0.0)
ob_church_floor_4x4x0_2_proxy_066.lineart.crease_threshold = 0.0
ob_church_floor_4x4x0_2_proxy_065.parent = ob_floor
ob_church_floor_4x4x0_2_proxy_065.location = (0.0, 0.0, 0.0)
ob_church_floor_4x4x0_2_proxy_065.lineart.crease_threshold = 0.0
ob_church_floor_4x4x0_2_proxy_064.parent = ob_floor
ob_church_floor_4x4x0_2_proxy_064.location = (-4.0, 0.0, 0.0)
ob_church_floor_4x4x0_2_proxy_064.lineart.crease_threshold = 0.0
ob_church_floor_4x4x0_2_proxy_063.parent = ob_floor
ob_church_floor_4x4x0_2_proxy_063.location = (-4.0, 4.0, 0.0)
ob_church_floor_4x4x0_2_proxy_063.lineart.crease_threshold = 0.0
ob_church_floor_4x4x0_2_proxy_062.parent = ob_floor
ob_church_floor_4x4x0_2_proxy_062.location = (0.0, 4.0, 0.0)
ob_church_floor_4x4x0_2_proxy_062.lineart.crease_threshold = 0.0
ob_church_floor_4x4x0_2_proxy_061.parent = ob_floor
ob_church_floor_4x4x0_2_proxy_061.location = (4.0, 4.0, 0.0)
ob_church_floor_4x4x0_2_proxy_061.lineart.crease_threshold = 0.0
ob_church_floor_4x4x0_2_proxy_060.parent = ob_floor
ob_church_floor_4x4x0_2_proxy_060.location = (8.0, 4.0, 0.0)
ob_church_floor_4x4x0_2_proxy_060.lineart.crease_threshold = 0.0
ob_church_floor_4x4x0_2_proxy_059.parent = ob_floor
ob_church_floor_4x4x0_2_proxy_059.location = (12.0, 4.0, 0.0)
ob_church_floor_4x4x0_2_proxy_059.lineart.crease_threshold = 0.0
ob_church_floor_4x4x0_2_proxy_058.parent = ob_floor
ob_church_floor_4x4x0_2_proxy_058.location = (16.0, 4.0, 0.0)
ob_church_floor_4x4x0_2_proxy_058.lineart.crease_threshold = 0.0
ob_church_floor_4x4x0_2_proxy_057.parent = ob_floor
ob_church_floor_4x4x0_2_proxy_057.location = (-8.0, 4.0, 0.0)
ob_church_floor_4x4x0_2_proxy_057.lineart.crease_threshold = 0.0
ob_church_floor_4x4x0_2_proxy_056.parent = ob_floor
ob_church_floor_4x4x0_2_proxy_056.location = (-12.0, 4.0, 0.0)
ob_church_floor_4x4x0_2_proxy_056.lineart.crease_threshold = 0.0
ob_church_floor_4x4x0_2_proxy_055.parent = ob_floor
ob_church_floor_4x4x0_2_proxy_055.location = (-12.0, 0.0, 0.0)
ob_church_floor_4x4x0_2_proxy_055.lineart.crease_threshold = 0.0
ob_church_floor_4x4x0_2_proxy_054.parent = ob_floor
ob_church_floor_4x4x0_2_proxy_054.location = (-8.0, 0.0, 0.0)
ob_church_floor_4x4x0_2_proxy_054.lineart.crease_threshold = 0.0
ob_church_floor_4x4x0_2_proxy_053.parent = ob_floor
ob_church_floor_4x4x0_2_proxy_053.location = (-8.0, -4.0, 0.0)
ob_church_floor_4x4x0_2_proxy_053.lineart.crease_threshold = 0.0
ob_church_floor_4x4x0_2_proxy_052.parent = ob_floor
ob_church_floor_4x4x0_2_proxy_052.location = (-12.0, -4.0, 0.0)
ob_church_floor_4x4x0_2_proxy_052.lineart.crease_threshold = 0.0
ob_church_floor_4x4x0_2_proxy_051.parent = ob_floor
ob_church_floor_4x4x0_2_proxy_051.location = (-12.0, -8.0, 0.0)
ob_church_floor_4x4x0_2_proxy_051.lineart.crease_threshold = 0.0
ob_church_floor_4x4x0_2_proxy_050.parent = ob_floor
ob_church_floor_4x4x0_2_proxy_050.location = (-8.0, -8.0, 0.0)
ob_church_floor_4x4x0_2_proxy_050.lineart.crease_threshold = 0.0
ob_church_floor_4x4x0_2_proxy_049.parent = ob_floor
ob_church_floor_4x4x0_2_proxy_049.location = (-8.0, -12.0, 0.0)
ob_church_floor_4x4x0_2_proxy_049.lineart.crease_threshold = 0.0
ob_church_floor_4x4x0_2_proxy_048.parent = ob_floor
ob_church_floor_4x4x0_2_proxy_048.location = (-12.0, -12.0, 0.0)
ob_church_floor_4x4x0_2_proxy_048.lineart.crease_threshold = 0.0
ob_church_floor_4x4x0_2_proxy_047.parent = ob_floor
ob_church_floor_4x4x0_2_proxy_047.location = (-12.0, 8.0, 0.0)
ob_church_floor_4x4x0_2_proxy_047.lineart.crease_threshold = 0.0
ob_church_floor_4x4x0_2_proxy_046.parent = ob_floor
ob_church_floor_4x4x0_2_proxy_046.location = (-8.0, 8.0, 0.0)
ob_church_floor_4x4x0_2_proxy_046.lineart.crease_threshold = 0.0
ob_church_floor_4x4x0_2_proxy_045.parent = ob_floor
ob_church_floor_4x4x0_2_proxy_045.location = (-20.0, -4.0, 0.0)
ob_church_floor_4x4x0_2_proxy_045.lineart.crease_threshold = 0.0
ob_church_floor_4x4x0_2_proxy_044.parent = ob_floor
ob_church_floor_4x4x0_2_proxy_044.location = (-16.0, -4.0, 0.0)
ob_church_floor_4x4x0_2_proxy_044.lineart.crease_threshold = 0.0
ob_church_floor_4x4x0_2_proxy_043.parent = ob_floor
ob_church_floor_4x4x0_2_proxy_043.location = (-16.0, 0.0, 0.0)
ob_church_floor_4x4x0_2_proxy_043.lineart.crease_threshold = 0.0
ob_church_floor_4x4x0_2_proxy_042.parent = ob_floor
ob_church_floor_4x4x0_2_proxy_042.location = (-20.0, 0.0, 0.0)
ob_church_floor_4x4x0_2_proxy_042.lineart.crease_threshold = 0.0
ob_church_vault_8x8x0_000_proxy_007.parent = ob_roof
ob_church_vault_8x8x0_000_proxy_007.location = (-4.0, -8.0, 8.0)
ob_church_vault_8x8x0_000_proxy_007.lineart.crease_threshold = 0.0
ob_church_vault_8x8x0_000_proxy_006.parent = ob_roof
ob_church_vault_8x8x0_000_proxy_006.location = (-4.0, 8.0, 8.0)
ob_church_vault_8x8x0_000_proxy_006.lineart.crease_threshold = 0.0
ob_church_vault_8x8x0_000_proxy_005.parent = ob_roof
ob_church_vault_8x8x0_000_proxy_005.location = (-12.0, 0.0, 8.0)
ob_church_vault_8x8x0_000_proxy_005.lineart.crease_threshold = 0.0
ob_church_vault_8x8x0_000_proxy_004.parent = ob_roof
ob_church_vault_8x8x0_000_proxy_004.location = (-4.0, 0.0, 8.0)
ob_church_vault_8x8x0_000_proxy_004.lineart.crease_threshold = 0.0
ob_church_vault_8x8x0_000_proxy_003.parent = ob_roof
ob_church_vault_8x8x0_000_proxy_003.location = (20.0, 0.0, 8.0)
ob_church_vault_8x8x0_000_proxy_003.lineart.crease_threshold = 0.0
ob_church_vault_8x8x0_000_proxy_002.parent = ob_roof
ob_church_vault_8x8x0_000_proxy_002.location = (12.0, 0.0, 8.0)
ob_church_vault_8x8x0_000_proxy_002.lineart.crease_threshold = 0.0
ob_church_vault_8x8x0_000_proxy_001.parent = ob_roof
ob_church_vault_8x8x0_000_proxy_001.location = (4.0, 0.0, 8.0)
ob_church_vault_8x8x0_000_proxy_001.lineart.crease_threshold = 0.0
ob_church_floor_4x4x0_2_proxy_025.parent = ob_roof
ob_church_floor_4x4x0_2_proxy_025.location = (16.0, 4.0, 8.0)
ob_church_floor_4x4x0_2_proxy_025.lineart.crease_threshold = 0.0
ob_church_floor_4x4x0_2_proxy_024.parent = ob_roof
ob_church_floor_4x4x0_2_proxy_024.location = (12.0, 4.0, 8.0)
ob_church_floor_4x4x0_2_proxy_024.lineart.crease_threshold = 0.0
ob_church_floor_4x4x0_2_proxy_023.parent = ob_roof
ob_church_floor_4x4x0_2_proxy_023.location = (8.0, 4.0, 8.0)
ob_church_floor_4x4x0_2_proxy_023.lineart.crease_threshold = 0.0
ob_church_floor_4x4x0_2_proxy_022.parent = ob_roof
ob_church_floor_4x4x0_2_proxy_022.location = (4.0, 4.0, 8.0)
ob_church_floor_4x4x0_2_proxy_022.lineart.crease_threshold = 0.0
ob_church_floor_4x4x0_2_proxy_021.parent = ob_roof
ob_church_floor_4x4x0_2_proxy_021.location = (0.0, 4.0, 8.0)
ob_church_floor_4x4x0_2_proxy_021.lineart.crease_threshold = 0.0
ob_church_floor_4x4x0_2_proxy_020.parent = ob_roof
ob_church_floor_4x4x0_2_proxy_020.location = (-4.0, 4.0, 8.0)
ob_church_floor_4x4x0_2_proxy_020.lineart.crease_threshold = 0.0
ob_church_floor_4x4x0_2_proxy_007.parent = ob_roof
ob_church_floor_4x4x0_2_proxy_007.location = (-4.0, -8.0, 8.0)
ob_church_floor_4x4x0_2_proxy_007.lineart.crease_threshold = 0.0
ob_church_floor_4x4x0_2_proxy_006.parent = ob_roof
ob_church_floor_4x4x0_2_proxy_006.location = (0.0, -8.0, 8.0)
ob_church_floor_4x4x0_2_proxy_006.lineart.crease_threshold = 0.0
ob_church_floor_4x4x0_2_proxy_005.parent = ob_roof
ob_church_floor_4x4x0_2_proxy_005.location = (4.0, -8.0, 8.0)
ob_church_floor_4x4x0_2_proxy_005.lineart.crease_threshold = 0.0
ob_church_floor_4x4x0_2_proxy_004.parent = ob_roof
ob_church_floor_4x4x0_2_proxy_004.location = (8.0, -8.0, 8.0)
ob_church_floor_4x4x0_2_proxy_004.lineart.crease_threshold = 0.0
ob_church_floor_4x4x0_2_proxy_003.parent = ob_roof
ob_church_floor_4x4x0_2_proxy_003.location = (12.0, -8.0, 8.0)
ob_church_floor_4x4x0_2_proxy_003.lineart.crease_threshold = 0.0
ob_church_floor_4x4x0_2_proxy_002.parent = ob_roof
ob_church_floor_4x4x0_2_proxy_002.location = (16.0, -8.0, 8.0)
ob_church_floor_4x4x0_2_proxy_002.lineart.crease_threshold = 0.0
ob_church_corner_0_2x0_2x4_proxy_017.parent = ob_tower
ob_church_corner_0_2x0_2x4_proxy_017.location = (19.8, 1.8, 4.0)
ob_church_corner_0_2x0_2x4_proxy_017.lineart.crease_threshold = 0.0
ob_church_corner_0_2x0_2x4_proxy_016.parent = ob_tower
ob_church_corner_0_2x0_2x4_proxy_016.location = (19.8, 1.8, 0.0)
ob_church_corner_0_2x0_2x4_proxy_016.lineart.crease_threshold = 0.0
ob_church_corner_0_2x0_2x4_proxy_015.parent = ob_tower
ob_church_corner_0_2x0_2x4_proxy_015.location = (19.8, -2.0, 0.0)
ob_church_corner_0_2x0_2x4_proxy_015.lineart.crease_threshold = 0.0
ob_church_corner_0_2x0_2x4_proxy_014.parent = ob_tower
ob_church_corner_0_2x0_2x4_proxy_014.location = (19.8, -2.0, 4.0)
ob_church_corner_0_2x0_2x4_proxy_014.lineart.crease_threshold = 0.0
ob_church_vault_8x8x0_000_proxy_009.parent = ob_tower
ob_church_vault_8x8x0_000_proxy_009.location = (24.0, 0.0, 20.0)
ob_church_vault_8x8x0_000_proxy_009.scale = (0.5, 0.5, 0.5)
ob_church_vault_8x8x0_000_proxy_009.lineart.crease_threshold = 0.0
ob_church_floor_2x2x0_2_proxy_008.parent = ob_tower
ob_church_floor_2x2x0_2_proxy_008.location = (20.5, 1.0, 8.0)
ob_church_floor_2x2x0_2_proxy_008.scale = (0.5, 0.5, 1.0)
ob_church_floor_2x2x0_2_proxy_008.lineart.crease_threshold = 0.0
ob_church_floor_2x2x0_2_proxy_007.parent = ob_tower
ob_church_floor_2x2x0_2_proxy_007.location = (22.1, 1.0, 8.0)
ob_church_floor_2x2x0_2_proxy_007.scale = (0.5, 0.5, 1.0)
ob_church_floor_2x2x0_2_proxy_007.lineart.crease_threshold = 0.0
ob_church_floor_2x2x0_2_proxy_006.parent = ob_tower
ob_church_floor_2x2x0_2_proxy_006.location = (22.1, -2.0, 8.0)
ob_church_floor_2x2x0_2_proxy_006.scale = (0.5, 0.5, 1.0)
ob_church_floor_2x2x0_2_proxy_006.lineart.crease_threshold = 0.0
ob_church_corner_0_5x0_5x4_proxy_054.parent = ob_tower
ob_church_corner_0_5x0_5x4_proxy_054.location = (20.7, 2.0, 16.0)
ob_church_corner_0_5x0_5x4_proxy_054.rotation_euler = (0.0, -0.0, 3.142)
ob_church_corner_0_5x0_5x4_proxy_054.lineart.crease_threshold = 0.0
ob_church_corner_0_5x0_5x4_proxy_053.parent = ob_tower
ob_church_corner_0_5x0_5x4_proxy_053.location = (21.5, 1.0, 16.0)
ob_church_corner_0_5x0_5x4_proxy_053.rotation_euler = (0.0, -0.0, 1.571)
ob_church_corner_0_5x0_5x4_proxy_053.lineart.crease_threshold = 0.0
ob_church_corner_0_5x0_5x4_proxy_052.parent = ob_tower
ob_church_corner_0_5x0_5x4_proxy_052.location = (20.5, 1.0, 16.0)
ob_church_corner_0_5x0_5x4_proxy_052.lineart.crease_threshold = 0.0
ob_church_corner_0_5x0_5x4_proxy_051.parent = ob_tower
ob_church_corner_0_5x0_5x4_proxy_051.location = (22.3, 2.0, 16.0)
ob_church_corner_0_5x0_5x4_proxy_051.rotation_euler = (0.0, -0.0, 3.142)
ob_church_corner_0_5x0_5x4_proxy_051.lineart.crease_threshold = 0.0
ob_church_corner_0_5x0_5x4_proxy_050.parent = ob_tower
ob_church_corner_0_5x0_5x4_proxy_050.location = (21.3, 2.0, 16.0)
ob_church_corner_0_5x0_5x4_proxy_050.rotation_euler = (0.0, -0.0, 4.712)
ob_church_corner_0_5x0_5x4_proxy_050.lineart.crease_threshold = 0.0
ob_church_corner_0_5x0_5x4_proxy_049.parent = ob_tower
ob_church_corner_0_5x0_5x4_proxy_049.location = (23.1, 1.0, 16.0)
ob_church_corner_0_5x0_5x4_proxy_049.rotation_euler = (0.0, -0.0, 1.571)
ob_church_corner_0_5x0_5x4_proxy_049.lineart.crease_threshold = 0.0
ob_church_corner_0_5x0_5x4_proxy_048.parent = ob_tower
ob_church_corner_0_5x0_5x4_proxy_048.location = (22.1, 1.0, 16.0)
ob_church_corner_0_5x0_5x4_proxy_048.lineart.crease_threshold = 0.0
ob_church_corner_0_5x0_5x4_proxy_047.parent = ob_tower
ob_church_corner_0_5x0_5x4_proxy_047.location = (22.9, 2.0, 16.0)
ob_church_corner_0_5x0_5x4_proxy_047.rotation_euler = (0.0, -0.0, 4.712)
ob_church_corner_0_5x0_5x4_proxy_047.lineart.crease_threshold = 0.0
ob_church_corner_0_5x0_5x4_proxy_046.parent = ob_tower
ob_church_corner_0_5x0_5x4_proxy_046.location = (24.0, 2.0, 16.0)
ob_church_corner_0_5x0_5x4_proxy_046.rotation_euler = (0.0, -0.0, 3.142)
ob_church_corner_0_5x0_5x4_proxy_046.lineart.crease_threshold = 0.0
ob_church_corner_0_5x0_5x4_proxy_045.parent = ob_tower
ob_church_corner_0_5x0_5x4_proxy_045.location = (24.0, -2.0, 16.0)
ob_church_corner_0_5x0_5x4_proxy_045.rotation_euler = (0.0, -0.0, 1.571)
ob_church_corner_0_5x0_5x4_proxy_045.lineart.crease_threshold = 0.0
ob_church_corner_0_5x0_5x4_proxy_044.parent = ob_tower
ob_church_corner_0_5x0_5x4_proxy_044.location = (21.3, -2.0, 16.0)
ob_church_corner_0_5x0_5x4_proxy_044.lineart.crease_threshold = 0.0
ob_church_corner_0_5x0_5x4_proxy_043.parent = ob_tower
ob_church_corner_0_5x0_5x4_proxy_043.location = (21.5, -1.0, 16.0)
ob_church_corner_0_5x0_5x4_proxy_043.rotation_euler = (0.0, -0.0, 3.142)
ob_church_corner_0_5x0_5x4_proxy_043.lineart.crease_threshold = 0.0
ob_church_corner_0_5x0_5x4_proxy_042.parent = ob_tower
ob_church_corner_0_5x0_5x4_proxy_042.location = (20.5, -1.0, 16.0)
ob_church_corner_0_5x0_5x4_proxy_042.rotation_euler = (0.0, -0.0, 4.712)
ob_church_corner_0_5x0_5x4_proxy_042.lineart.crease_threshold = 0.0
ob_church_corner_0_5x0_5x4_proxy_041.parent = ob_tower
ob_church_corner_0_5x0_5x4_proxy_041.location = (20.7, -2.0, 16.0)
ob_church_corner_0_5x0_5x4_proxy_041.rotation_euler = (0.0, -0.0, 1.571)
ob_church_corner_0_5x0_5x4_proxy_041.lineart.crease_threshold = 0.0
ob_church_corner_0_5x0_5x4_proxy_040.parent = ob_tower
ob_church_corner_0_5x0_5x4_proxy_040.location = (22.3, -2.0, 16.0)
ob_church_corner_0_5x0_5x4_proxy_040.rotation_euler = (0.0, -0.0, 1.571)
ob_church_corner_0_5x0_5x4_proxy_040.lineart.crease_threshold = 0.0
ob_church_corner_0_5x0_5x4_proxy_039.parent = ob_tower
ob_church_corner_0_5x0_5x4_proxy_039.location = (22.1, -1.0, 16.0)
ob_church_corner_0_5x0_5x4_proxy_039.rotation_euler = (0.0, -0.0, 4.712)
ob_church_corner_0_5x0_5x4_proxy_039.lineart.crease_threshold = 0.0
ob_church_corner_0_5x0_5x4_proxy_038.parent = ob_tower
ob_church_corner_0_5x0_5x4_proxy_038.location = (23.1, -1.0, 16.0)
ob_church_corner_0_5x0_5x4_proxy_038.rotation_euler = (0.0, -0.0, 3.142)
ob_church_corner_0_5x0_5x4_proxy_038.lineart.crease_threshold = 0.0
ob_church_corner_0_5x0_5x4_proxy_037.parent = ob_tower
ob_church_corner_0_5x0_5x4_proxy_037.location = (22.9, -2.0, 16.0)
ob_church_corner_0_5x0_5x4_proxy_037.lineart.crease_threshold = 0.0
ob_church_corner_0_5x0_5x4_proxy_036.parent = ob_tower
ob_church_corner_0_5x0_5x4_proxy_036.location = (22.9, -2.0, 12.0)
ob_church_corner_0_5x0_5x4_proxy_036.lineart.crease_threshold = 0.0
ob_church_corner_0_5x0_5x4_proxy_035.parent = ob_tower
ob_church_corner_0_5x0_5x4_proxy_035.location = (23.1, -1.0, 12.0)
ob_church_corner_0_5x0_5x4_proxy_035.rotation_euler = (0.0, -0.0, 3.142)
ob_church_corner_0_5x0_5x4_proxy_035.lineart.crease_threshold = 0.0
ob_church_corner_0_5x0_5x4_proxy_034.parent = ob_tower
ob_church_corner_0_5x0_5x4_proxy_034.location = (22.1, -1.0, 12.0)
ob_church_corner_0_5x0_5x4_proxy_034.rotation_euler = (0.0, -0.0, 4.712)
ob_church_corner_0_5x0_5x4_proxy_034.lineart.crease_threshold = 0.0
ob_church_corner_0_5x0_5x4_proxy_033.parent = ob_tower
ob_church_corner_0_5x0_5x4_proxy_033.location = (22.3, -2.0, 12.0)
ob_church_corner_0_5x0_5x4_proxy_033.rotation_euler = (0.0, -0.0, 1.571)
ob_church_corner_0_5x0_5x4_proxy_033.lineart.crease_threshold = 0.0
ob_church_corner_0_5x0_5x4_proxy_032.parent = ob_tower
ob_church_corner_0_5x0_5x4_proxy_032.location = (20.7, -2.0, 12.0)
ob_church_corner_0_5x0_5x4_proxy_032.rotation_euler = (0.0, -0.0, 1.571)
ob_church_corner_0_5x0_5x4_proxy_032.lineart.crease_threshold = 0.0
ob_church_corner_0_5x0_5x4_proxy_031.parent = ob_tower
ob_church_corner_0_5x0_5x4_proxy_031.location = (20.5, -1.0, 12.0)
ob_church_corner_0_5x0_5x4_proxy_031.rotation_euler = (0.0, -0.0, 4.712)
ob_church_corner_0_5x0_5x4_proxy_031.lineart.crease_threshold = 0.0
ob_church_corner_0_5x0_5x4_proxy_030.parent = ob_tower
ob_church_corner_0_5x0_5x4_proxy_030.location = (21.5, -1.0, 12.0)
ob_church_corner_0_5x0_5x4_proxy_030.rotation_euler = (0.0, -0.0, 3.142)
ob_church_corner_0_5x0_5x4_proxy_030.lineart.crease_threshold = 0.0
ob_church_corner_0_5x0_5x4_proxy_029.parent = ob_tower
ob_church_corner_0_5x0_5x4_proxy_029.location = (21.3, -2.0, 12.0)
ob_church_corner_0_5x0_5x4_proxy_029.lineart.crease_threshold = 0.0
ob_church_corner_0_5x0_5x4_proxy_028.parent = ob_tower
ob_church_corner_0_5x0_5x4_proxy_028.location = (24.0, -2.0, 12.0)
ob_church_corner_0_5x0_5x4_proxy_028.rotation_euler = (0.0, -0.0, 1.571)
ob_church_corner_0_5x0_5x4_proxy_028.lineart.crease_threshold = 0.0
ob_church_wall_0_2x4x4_proxy_035.parent = ob_tower
ob_church_wall_0_2x4x4_proxy_035.location = (23.8, -2.0, 12.0)
ob_church_wall_0_2x4x4_proxy_035.lineart.crease_threshold = 0.0
ob_church_corner_0_5x0_5x4_proxy_027.parent = ob_tower
ob_church_corner_0_5x0_5x4_proxy_027.location = (24.0, 2.0, 12.0)
ob_church_corner_0_5x0_5x4_proxy_027.rotation_euler = (0.0, -0.0, 3.142)
ob_church_corner_0_5x0_5x4_proxy_027.lineart.crease_threshold = 0.0
ob_church_corner_0_5x0_5x4_proxy_026.parent = ob_tower
ob_church_corner_0_5x0_5x4_proxy_026.location = (22.9, 2.0, 12.0)
ob_church_corner_0_5x0_5x4_proxy_026.rotation_euler = (0.0, -0.0, 4.712)
ob_church_corner_0_5x0_5x4_proxy_026.lineart.crease_threshold = 0.0
ob_church_corner_0_5x0_5x4_proxy_025.parent = ob_tower
ob_church_corner_0_5x0_5x4_proxy_025.location = (22.1, 1.0, 12.0)
ob_church_corner_0_5x0_5x4_proxy_025.lineart.crease_threshold = 0.0
ob_church_corner_0_5x0_5x4_proxy_024.parent = ob_tower
ob_church_corner_0_5x0_5x4_proxy_024.location = (23.1, 1.0, 12.0)
ob_church_corner_0_5x0_5x4_proxy_024.rotation_euler = (0.0, -0.0, 1.571)
ob_church_corner_0_5x0_5x4_proxy_024.lineart.crease_threshold = 0.0
ob_church_corner_0_5x0_5x4_proxy_023.parent = ob_tower
ob_church_corner_0_5x0_5x4_proxy_023.location = (21.3, 2.0, 12.0)
ob_church_corner_0_5x0_5x4_proxy_023.rotation_euler = (0.0, -0.0, 4.712)
ob_church_corner_0_5x0_5x4_proxy_023.lineart.crease_threshold = 0.0
ob_church_corner_0_5x0_5x4_proxy_022.parent = ob_tower
ob_church_corner_0_5x0_5x4_proxy_022.location = (22.3, 2.0, 12.0)
ob_church_corner_0_5x0_5x4_proxy_022.rotation_euler = (0.0, -0.0, 3.142)
ob_church_corner_0_5x0_5x4_proxy_022.lineart.crease_threshold = 0.0
ob_church_corner_0_5x0_5x4_proxy_021.parent = ob_tower
ob_church_corner_0_5x0_5x4_proxy_021.location = (20.5, 1.0, 12.0)
ob_church_corner_0_5x0_5x4_proxy_021.lineart.crease_threshold = 0.0
ob_church_corner_0_5x0_5x4_proxy_020.parent = ob_tower
ob_church_corner_0_5x0_5x4_proxy_020.location = (21.5, 1.0, 12.0)
ob_church_corner_0_5x0_5x4_proxy_020.rotation_euler = (0.0, -0.0, 1.571)
ob_church_corner_0_5x0_5x4_proxy_020.lineart.crease_threshold = 0.0
ob_church_corner_0_5x0_5x4_proxy_019.parent = ob_tower
ob_church_corner_0_5x0_5x4_proxy_019.location = (20.7, 2.0, 12.0)
ob_church_corner_0_5x0_5x4_proxy_019.rotation_euler = (0.0, -0.0, 3.142)
ob_church_corner_0_5x0_5x4_proxy_019.lineart.crease_threshold = 0.0
ob_church_corner_0_5x0_5x4_proxy_018.parent = ob_tower
ob_church_corner_0_5x0_5x4_proxy_018.location = (20.7, 2.0, 8.0)
ob_church_corner_0_5x0_5x4_proxy_018.rotation_euler = (0.0, -0.0, 3.142)
ob_church_corner_0_5x0_5x4_proxy_018.lineart.crease_threshold = 0.0
ob_church_corner_0_5x0_5x4_proxy_017.parent = ob_tower
ob_church_corner_0_5x0_5x4_proxy_017.location = (21.5, 1.0, 8.0)
ob_church_corner_0_5x0_5x4_proxy_017.rotation_euler = (0.0, -0.0, 1.571)
ob_church_corner_0_5x0_5x4_proxy_017.lineart.crease_threshold = 0.0
ob_church_corner_0_5x0_5x4_proxy_016.parent = ob_tower
ob_church_corner_0_5x0_5x4_proxy_016.location = (20.5, 1.0, 8.0)
ob_church_corner_0_5x0_5x4_proxy_016.lineart.crease_threshold = 0.0
ob_church_corner_0_5x0_5x4_proxy_015.parent = ob_tower
ob_church_corner_0_5x0_5x4_proxy_015.location = (22.3, 2.0, 8.0)
ob_church_corner_0_5x0_5x4_proxy_015.rotation_euler = (0.0, -0.0, 3.142)
ob_church_corner_0_5x0_5x4_proxy_015.lineart.crease_threshold = 0.0
ob_church_corner_0_5x0_5x4_proxy_014.parent = ob_tower
ob_church_corner_0_5x0_5x4_proxy_014.location = (21.3, 2.0, 8.0)
ob_church_corner_0_5x0_5x4_proxy_014.rotation_euler = (0.0, -0.0, 4.712)
ob_church_corner_0_5x0_5x4_proxy_014.lineart.crease_threshold = 0.0
ob_church_corner_0_5x0_5x4_proxy_013.parent = ob_tower
ob_church_corner_0_5x0_5x4_proxy_013.location = (23.1, 1.0, 8.0)
ob_church_corner_0_5x0_5x4_proxy_013.rotation_euler = (0.0, -0.0, 1.571)
ob_church_corner_0_5x0_5x4_proxy_013.lineart.crease_threshold = 0.0
ob_church_corner_0_5x0_5x4_proxy_012.parent = ob_tower
ob_church_corner_0_5x0_5x4_proxy_012.location = (22.1, 1.0, 8.0)
ob_church_corner_0_5x0_5x4_proxy_012.lineart.crease_threshold = 0.0
ob_church_corner_0_5x0_5x4_proxy_011.parent = ob_tower
ob_church_corner_0_5x0_5x4_proxy_011.location = (22.9, 2.0, 8.0)
ob_church_corner_0_5x0_5x4_proxy_011.rotation_euler = (0.0, -0.0, 4.712)
ob_church_corner_0_5x0_5x4_proxy_011.lineart.crease_threshold = 0.0
ob_church_corner_0_5x0_5x4_proxy_010.parent = ob_tower
ob_church_corner_0_5x0_5x4_proxy_010.location = (24.0, 2.0, 8.0)
ob_church_corner_0_5x0_5x4_proxy_010.rotation_euler = (0.0, -0.0, 3.142)
ob_church_corner_0_5x0_5x4_proxy_010.lineart.crease_threshold = 0.0
ob_church_wall_0_2x4x4_proxy_034.parent = ob_tower
ob_church_wall_0_2x4x4_proxy_034.location = (23.8, -2.0, 8.0)
ob_church_wall_0_2x4x4_proxy_034.lineart.crease_threshold = 0.0
ob_church_corner_0_5x0_5x4_proxy_009.parent = ob_tower
ob_church_corner_0_5x0_5x4_proxy_009.location = (24.0, -2.0, 8.0)
ob_church_corner_0_5x0_5x4_proxy_009.rotation_euler = (0.0, -0.0, 1.571)
ob_church_corner_0_5x0_5x4_proxy_009.lineart.crease_threshold = 0.0
ob_church_corner_0_5x0_5x4_proxy_008.parent = ob_tower
ob_church_corner_0_5x0_5x4_proxy_008.location = (21.3, -2.0, 8.0)
ob_church_corner_0_5x0_5x4_proxy_008.lineart.crease_threshold = 0.0
ob_church_corner_0_5x0_5x4_proxy_007.parent = ob_tower
ob_church_corner_0_5x0_5x4_proxy_007.location = (21.5, -1.0, 8.0)
ob_church_corner_0_5x0_5x4_proxy_007.rotation_euler = (0.0, -0.0, 3.142)
ob_church_corner_0_5x0_5x4_proxy_007.lineart.crease_threshold = 0.0
ob_church_corner_0_5x0_5x4_proxy_006.parent = ob_tower
ob_church_corner_0_5x0_5x4_proxy_006.location = (20.5, -1.0, 8.0)
ob_church_corner_0_5x0_5x4_proxy_006.rotation_euler = (0.0, -0.0, 4.712)
ob_church_corner_0_5x0_5x4_proxy_006.lineart.crease_threshold = 0.0
ob_church_corner_0_5x0_5x4_proxy_005.parent = ob_tower
ob_church_corner_0_5x0_5x4_proxy_005.location = (20.7, -2.0, 8.0)
ob_church_corner_0_5x0_5x4_proxy_005.rotation_euler = (0.0, -0.0, 1.571)
ob_church_corner_0_5x0_5x4_proxy_005.lineart.crease_threshold = 0.0
ob_church_corner_0_5x0_5x4_proxy_004.parent = ob_tower
ob_church_corner_0_5x0_5x4_proxy_004.location = (22.3, -2.0, 8.0)
ob_church_corner_0_5x0_5x4_proxy_004.rotation_euler = (0.0, -0.0, 1.571)
ob_church_corner_0_5x0_5x4_proxy_004.lineart.crease_threshold = 0.0
ob_church_corner_0_5x0_5x4_proxy_003.parent = ob_tower
ob_church_corner_0_5x0_5x4_proxy_003.location = (22.1, -1.0, 8.0)
ob_church_corner_0_5x0_5x4_proxy_003.rotation_euler = (0.0, -0.0, 4.712)
ob_church_corner_0_5x0_5x4_proxy_003.lineart.crease_threshold = 0.0
ob_church_corner_0_5x0_5x4_proxy_002.parent = ob_tower
ob_church_corner_0_5x0_5x4_proxy_002.location = (23.1, -1.0, 8.0)
ob_church_corner_0_5x0_5x4_proxy_002.rotation_euler = (0.0, -0.0, 3.142)
ob_church_corner_0_5x0_5x4_proxy_002.lineart.crease_threshold = 0.0
ob_church_corner_0_5x0_5x4_proxy_001.parent = ob_tower
ob_church_corner_0_5x0_5x4_proxy_001.location = (22.9, -2.0, 8.0)
ob_church_corner_0_5x0_5x4_proxy_001.lineart.crease_threshold = 0.0
ob_church_wall_door_0_2x4x4_proxy_002.parent = ob_tower
ob_church_wall_door_0_2x4x4_proxy_002.location = (23.8, -2.0, 0.0)
ob_church_wall_door_0_2x4x4_proxy_002.lineart.crease_threshold = 0.0
ob_church_wall_window_0_2x4x4_proxy_031.parent = ob_tower
ob_church_wall_window_0_2x4x4_proxy_031.location = (20.0, -1.8, 4.0)
ob_church_wall_window_0_2x4x4_proxy_031.rotation_euler = (0.0, -0.0, -1.571)
ob_church_wall_window_0_2x4x4_proxy_031.lineart.crease_threshold = 0.0
ob_church_wall_window_0_2x4x4_proxy_026.parent = ob_tower
ob_church_wall_window_0_2x4x4_proxy_026.location = (24.0, 1.8, 4.0)
ob_church_wall_window_0_2x4x4_proxy_026.rotation_euler = (0.0, -0.0, 1.571)
ob_church_wall_window_0_2x4x4_proxy_026.lineart.crease_threshold = 0.0
ob_church_wall_0_2x4x4_proxy_033.parent = ob_tower
ob_church_wall_0_2x4x4_proxy_033.location = (23.8, -2.0, 4.0)
ob_church_wall_0_2x4x4_proxy_033.lineart.crease_threshold = 0.0
ob_church_wall_0_2x4x4_proxy_032.parent = ob_tower
ob_church_wall_0_2x4x4_proxy_032.location = (24.0, 1.8, 0.0)
ob_church_wall_0_2x4x4_proxy_032.rotation_euler = (0.0, -0.0, 1.571)
ob_church_wall_0_2x4x4_proxy_032.lineart.crease_threshold = 0.0
ob_church_wall_0_2x4x4_proxy_031.parent = ob_tower
ob_church_wall_0_2x4x4_proxy_031.location = (20.0, -1.8, 0.0)
ob_church_wall_0_2x4x4_proxy_031.rotation_euler = (0.0, -0.0, -1.571)
ob_church_wall_0_2x4x4_proxy_031.lineart.crease_threshold = 0.0
ob_church_floor_2x4x0_2_proxy_006.parent = ob_tower
ob_church_floor_2x4x0_2_proxy_006.location = (19.8, -4.0, 0.0)
ob_church_floor_2x4x0_2_proxy_006.rotation_euler = (1.571, -0.0, 1.571)
ob_church_floor_2x4x0_2_proxy_006.lineart.crease_threshold = 0.0
ob_church_floor_2x4x0_2_proxy_005.parent = ob_tower
ob_church_floor_2x4x0_2_proxy_005.location = (19.8, -4.0, 4.0)
ob_church_floor_2x4x0_2_proxy_005.rotation_euler = (1.571, -0.0, 1.571)
ob_church_floor_2x4x0_2_proxy_005.lineart.crease_threshold = 0.0
ob_church_floor_2x4x0_2_proxy_004.parent = ob_tower
ob_church_floor_2x4x0_2_proxy_004.location = (19.8, 2.0, 4.0)
ob_church_floor_2x4x0_2_proxy_004.rotation_euler = (1.571, -0.0, 1.571)
ob_church_floor_2x4x0_2_proxy_004.lineart.crease_threshold = 0.0
ob_church_floor_2x4x0_2_proxy_003.parent = ob_tower
ob_church_floor_2x4x0_2_proxy_003.location = (19.8, 2.0, 0.0)
ob_church_floor_2x4x0_2_proxy_003.rotation_euler = (1.571, -0.0, 1.571)
ob_church_floor_2x4x0_2_proxy_003.lineart.crease_threshold = 0.0
ob_church_floor_4x4x0_2_proxy_001.parent = ob_tower
ob_church_floor_4x4x0_2_proxy_001.location = (20.0, -2.0, 0.0)
ob_church_floor_4x4x0_2_proxy_001.lineart.crease_threshold = 0.0
ob_church_floor_2x2x0_2_proxy_005.parent = ob_tower
ob_church_floor_2x2x0_2_proxy_005.location = (20.5, -2.0, 8.0)
ob_church_floor_2x2x0_2_proxy_005.scale = (0.5, 0.5, 1.0)
ob_church_floor_2x2x0_2_proxy_005.lineart.crease_threshold = 0.0
ob_church_wall_window_0_2x4x4_proxy_032.parent = ob_tower
ob_church_wall_window_0_2x4x4_proxy_032.location = (23.8, -2.0, 16.0)
ob_church_wall_window_0_2x4x4_proxy_032.lineart.crease_threshold = 0.0
ob_church_corner_0_2x0_2x4_proxy_013.parent = ob_tower
ob_church_corner_0_2x0_2x4_proxy_013.location = (20.0, 1.8, 16.0)
ob_church_corner_0_2x0_2x4_proxy_013.lineart.crease_threshold = 0.0
ob_church_corner_0_2x0_2x4_proxy_012.parent = ob_tower
ob_church_corner_0_2x0_2x4_proxy_012.location = (23.6, 2.0, 16.0)
ob_church_corner_0_2x0_2x4_proxy_012.rotation_euler = (0.0, -0.0, 3.142)
ob_church_corner_0_2x0_2x4_proxy_012.lineart.crease_threshold = 0.0
ob_church_corner_0_2x0_2x4_proxy_011.parent = ob_tower
ob_church_corner_0_2x0_2x4_proxy_011.location = (23.4, -2.0, 16.0)
ob_church_corner_0_2x0_2x4_proxy_011.lineart.crease_threshold = 0.0
ob_church_corner_0_2x0_2x4_proxy_010.parent = ob_tower
ob_church_corner_0_2x0_2x4_proxy_010.location = (20.0, -2.0, 16.0)
ob_church_corner_0_2x0_2x4_proxy_010.lineart.crease_threshold = 0.0
ob_church_corner_0_2x0_2x4_proxy_009.parent = ob_tower
ob_church_corner_0_2x0_2x4_proxy_009.location = (20.0, -2.0, 12.0)
ob_church_corner_0_2x0_2x4_proxy_009.lineart.crease_threshold = 0.0
ob_church_corner_0_2x0_2x4_proxy_008.parent = ob_tower
ob_church_corner_0_2x0_2x4_proxy_008.location = (23.4, -2.0, 12.0)
ob_church_corner_0_2x0_2x4_proxy_008.lineart.crease_threshold = 0.0
ob_church_corner_0_2x0_2x4_proxy_007.parent = ob_tower
ob_church_corner_0_2x0_2x4_proxy_007.location = (23.6, 2.0, 12.0)
ob_church_corner_0_2x0_2x4_proxy_007.rotation_euler = (0.0, -0.0, 3.142)
ob_church_corner_0_2x0_2x4_proxy_007.lineart.crease_threshold = 0.0
ob_church_corner_0_2x0_2x4_proxy_006.parent = ob_tower
ob_church_corner_0_2x0_2x4_proxy_006.location = (20.0, 1.8, 12.0)
ob_church_corner_0_2x0_2x4_proxy_006.lineart.crease_threshold = 0.0
ob_church_corner_0_2x0_2x4_proxy_005.parent = ob_tower
ob_church_corner_0_2x0_2x4_proxy_005.location = (20.0, 1.8, 8.0)
ob_church_corner_0_2x0_2x4_proxy_005.lineart.crease_threshold = 0.0
ob_church_corner_0_2x0_2x4_proxy_004.parent = ob_tower
ob_church_corner_0_2x0_2x4_proxy_004.location = (23.6, 2.0, 8.0)
ob_church_corner_0_2x0_2x4_proxy_004.rotation_euler = (0.0, -0.0, 3.142)
ob_church_corner_0_2x0_2x4_proxy_004.lineart.crease_threshold = 0.0
ob_church_corner_0_2x0_2x4_proxy_002.parent = ob_tower
ob_church_corner_0_2x0_2x4_proxy_002.location = (23.4, -2.0, 8.0)
ob_church_corner_0_2x0_2x4_proxy_002.lineart.crease_threshold = 0.0
ob_church_corner_0_2x0_2x4_proxy_003.parent = ob_tower
ob_church_corner_0_2x0_2x4_proxy_003.location = (20.0, -2.0, 8.0)
ob_church_corner_0_2x0_2x4_proxy_003.lineart.crease_threshold = 0.0
ob_church_wall_0_2x4x4_proxy_038.parent = ob_tower
ob_church_wall_0_2x4x4_proxy_038.location = (19.8, -2.0, 16.0)
ob_church_wall_0_2x4x4_proxy_038.lineart.crease_threshold = 0.0
ob_church_wall_0_2x4x4_proxy_037.parent = ob_tower
ob_church_wall_0_2x4x4_proxy_037.location = (19.8, -2.0, 12.0)
ob_church_wall_0_2x4x4_proxy_037.lineart.crease_threshold = 0.0
ob_church_wall_0_2x4x4_proxy_036.parent = ob_tower
ob_church_wall_0_2x4x4_proxy_036.location = (19.8, -2.0, 8.0)
ob_church_wall_0_2x4x4_proxy_036.lineart.crease_threshold = 0.0
ob_body.location = (0.0, 0.0, 0.0)
ob_body.empty_image_offset = (0.0, 0.0)
ob_body.lineart.crease_threshold = 0.0
ob_church_floor_2x2x0_2_proxy_004.parent = ob_body
ob_church_floor_2x2x0_2_proxy_004.location = (4.0, 8.0, 4.0)
ob_church_floor_2x2x0_2_proxy_004.lineart.crease_threshold = 0.0
ob_church_floor_2x4x0_2_proxy_002.parent = ob_body
ob_church_floor_2x4x0_2_proxy_002.location = (7.8, 7.8, 0.0)
ob_church_floor_2x4x0_2_proxy_002.rotation_euler = (1.571, -0.0, 1.571)
ob_church_floor_2x4x0_2_proxy_002.lineart.crease_threshold = 0.0
ob_church_wall_door_0_2x4x4_proxy_001.parent = ob_body
ob_church_wall_door_0_2x4x4_proxy_001.location = (8.0, 9.8, 0.0)
ob_church_wall_door_0_2x4x4_proxy_001.rotation_euler = (0.0, -0.0, 1.571)
ob_church_wall_door_0_2x4x4_proxy_001.lineart.crease_threshold = 0.0
ob_church_vault_8x8x0_001_proxy.parent = ob_body
ob_church_vault_8x8x0_001_proxy.location = (-16.0, 0.0, 0.0)
ob_church_vault_8x8x0_001_proxy.lineart.crease_threshold = 0.0
ob_church_wall_window_0_2x4x4_proxy_030.parent = ob_body
ob_church_wall_window_0_2x4x4_proxy_030.location = (19.8, 4.0, 0.0)
ob_church_wall_window_0_2x4x4_proxy_030.lineart.crease_threshold = 0.0
ob_church_wall_0_2x4x4_proxy_030.parent = ob_body
ob_church_wall_0_2x4x4_proxy_030.location = (19.8, 4.0, 4.0)
ob_church_wall_0_2x4x4_proxy_030.lineart.crease_threshold = 0.0
ob_church_wall_window_0_2x4x4_proxy_029.parent = ob_body
ob_church_wall_window_0_2x4x4_proxy_029.location = (16.0, 7.8, 0.0)
ob_church_wall_window_0_2x4x4_proxy_029.rotation_euler = (0.0, -0.0, 1.571)
ob_church_wall_window_0_2x4x4_proxy_029.lineart.crease_threshold = 0.0
ob_church_wall_window_0_2x4x4_proxy_028.parent = ob_body
ob_church_wall_window_0_2x4x4_proxy_028.location = (20.0, 7.8, 0.0)
ob_church_wall_window_0_2x4x4_proxy_028.rotation_euler = (0.0, -0.0, 1.571)
ob_church_wall_window_0_2x4x4_proxy_028.lineart.crease_threshold = 0.0
ob_church_wall_0_2x4x4_proxy_029.parent = ob_body
ob_church_wall_0_2x4x4_proxy_029.location = (16.0, 7.8, 4.0)
ob_church_wall_0_2x4x4_proxy_029.rotation_euler = (0.0, -0.0, 1.571)
ob_church_wall_0_2x4x4_proxy_029.lineart.crease_threshold = 0.0
ob_church_wall_0_2x4x4_proxy_028.parent = ob_body
ob_church_wall_0_2x4x4_proxy_028.location = (20.0, 7.8, 4.0)
ob_church_wall_0_2x4x4_proxy_028.rotation_euler = (0.0, -0.0, 1.571)
ob_church_wall_0_2x4x4_proxy_028.lineart.crease_threshold = 0.0
ob_church_wall_0_2x4x4_proxy_027.parent = ob_body
ob_church_wall_0_2x4x4_proxy_027.location = (12.0, 7.8, 4.0)
ob_church_wall_0_2x4x4_proxy_027.rotation_euler = (0.0, -0.0, 1.571)
ob_church_wall_0_2x4x4_proxy_027.lineart.crease_threshold = 0.0
ob_church_wall_0_2x4x4_proxy_026.parent = ob_body
ob_church_wall_0_2x4x4_proxy_026.location = (8.0, 7.8, 4.0)
ob_church_wall_0_2x4x4_proxy_026.rotation_euler = (0.0, -0.0, 1.571)
ob_church_wall_0_2x4x4_proxy_026.lineart.crease_threshold = 0.0
ob_church_wall_window_0_2x4x4_proxy_027.parent = ob_body
ob_church_wall_window_0_2x4x4_proxy_027.location = (12.0, 7.8, 0.0)
ob_church_wall_window_0_2x4x4_proxy_027.rotation_euler = (0.0, -0.0, 1.571)
ob_church_wall_window_0_2x4x4_proxy_027.lineart.crease_threshold = 0.0
ob_church_wall_window_0_2x4x4_proxy_025.parent = ob_body
ob_church_wall_window_0_2x4x4_proxy_025.location = (9.537e-07, 7.8, 0.0)
ob_church_wall_window_0_2x4x4_proxy_025.rotation_euler = (0.0, -0.0, 1.571)
ob_church_wall_window_0_2x4x4_proxy_025.lineart.crease_threshold = 0.0
ob_church_wall_window_0_2x4x4_proxy_024.parent = ob_body
ob_church_wall_window_0_2x4x4_proxy_024.location = (4.0, 7.8, 0.0)
ob_church_wall_window_0_2x4x4_proxy_024.rotation_euler = (0.0, -0.0, 1.571)
ob_church_wall_window_0_2x4x4_proxy_024.lineart.crease_threshold = 0.0
ob_church_wall_0_2x4x4_proxy_025.parent = ob_body
ob_church_wall_0_2x4x4_proxy_025.location = (9.537e-07, 7.8, 4.0)
ob_church_wall_0_2x4x4_proxy_025.rotation_euler = (0.0, -0.0, 1.571)
ob_church_wall_0_2x4x4_proxy_025.lineart.crease_threshold = 0.0
ob_church_wall_0_2x4x4_proxy_024.parent = ob_body
ob_church_wall_0_2x4x4_proxy_024.location = (4.0, 7.8, 4.0)
ob_church_wall_0_2x4x4_proxy_024.rotation_euler = (0.0, -0.0, 1.571)
ob_church_wall_0_2x4x4_proxy_024.lineart.crease_threshold = 0.0
ob_church_wall_0_2x4x4_proxy_023.parent = ob_body
ob_church_wall_0_2x4x4_proxy_023.location = (-4.2, 7.8, 4.0)
ob_church_wall_0_2x4x4_proxy_023.lineart.crease_threshold = 0.0
ob_church_wall_window_0_2x4x4_proxy_023.parent = ob_body
ob_church_wall_window_0_2x4x4_proxy_023.location = (-4.2, 7.8, 0.0)
ob_church_wall_window_0_2x4x4_proxy_023.lineart.crease_threshold = 0.0
ob_church_wall_0_2x4x4_proxy_022.parent = ob_body
ob_church_wall_0_2x4x4_proxy_022.location = (-4.0, 11.8, 4.0)
ob_church_wall_0_2x4x4_proxy_022.rotation_euler = (0.0, -0.0, 1.571)
ob_church_wall_0_2x4x4_proxy_022.lineart.crease_threshold = 0.0
ob_church_wall_0_2x4x4_proxy_021.parent = ob_body
ob_church_wall_0_2x4x4_proxy_021.location = (-8.0, 11.8, 4.0)
ob_church_wall_0_2x4x4_proxy_021.rotation_euler = (0.0, -0.0, 1.571)
ob_church_wall_0_2x4x4_proxy_021.lineart.crease_threshold = 0.0
ob_church_wall_window_0_2x4x4_proxy_022.parent = ob_body
ob_church_wall_window_0_2x4x4_proxy_022.location = (-4.0, 11.8, 0.0)
ob_church_wall_window_0_2x4x4_proxy_022.rotation_euler = (0.0, -0.0, 1.571)
ob_church_wall_window_0_2x4x4_proxy_022.lineart.crease_threshold = 0.0
ob_church_wall_window_0_2x4x4_proxy_021.parent = ob_body
ob_church_wall_window_0_2x4x4_proxy_021.location = (-8.0, 11.8, 0.0)
ob_church_wall_window_0_2x4x4_proxy_021.rotation_euler = (0.0, -0.0, 1.571)
ob_church_wall_window_0_2x4x4_proxy_021.lineart.crease_threshold = 0.0
ob_church_wall_window_0_2x4x4_proxy_020.parent = ob_body
ob_church_wall_window_0_2x4x4_proxy_020.location = (-12.0, 8.0, 0.0)
ob_church_wall_window_0_2x4x4_proxy_020.lineart.crease_threshold = 0.0
ob_church_wall_window_0_2x4x4_proxy_019.parent = ob_body
ob_church_wall_window_0_2x4x4_proxy_019.location = (-12.0, 4.0, 0.0)
ob_church_wall_window_0_2x4x4_proxy_019.lineart.crease_threshold = 0.0
ob_church_wall_0_2x4x4_proxy_020.parent = ob_body
ob_church_wall_0_2x4x4_proxy_020.location = (-12.0, 4.0, 4.0)
ob_church_wall_0_2x4x4_proxy_020.lineart.crease_threshold = 0.0
ob_church_wall_0_2x4x4_proxy_019.parent = ob_body
ob_church_wall_0_2x4x4_proxy_019.location = (-12.0, 8.0, 4.0)
ob_church_wall_0_2x4x4_proxy_019.lineart.crease_threshold = 0.0
ob_church_wall_0_2x4x4_proxy_016.parent = ob_body
ob_church_wall_0_2x4x4_proxy_016.location = (19.8, -8.0, 4.0)
ob_church_wall_0_2x4x4_proxy_016.lineart.crease_threshold = 0.0
ob_church_wall_window_0_2x4x4_proxy_016.parent = ob_body
ob_church_wall_window_0_2x4x4_proxy_016.location = (19.8, -8.0, 0.0)
ob_church_wall_window_0_2x4x4_proxy_016.lineart.crease_threshold = 0.0
ob_church_wall_0_2x4x4_proxy_015.parent = ob_body
ob_church_wall_0_2x4x4_proxy_015.location = (16.0, -7.8, 4.0)
ob_church_wall_0_2x4x4_proxy_015.rotation_euler = (0.0, -0.0, -1.571)
ob_church_wall_0_2x4x4_proxy_015.lineart.crease_threshold = 0.0
ob_church_wall_window_0_2x4x4_proxy_015.parent = ob_body
ob_church_wall_window_0_2x4x4_proxy_015.location = (16.0, -7.8, 0.0)
ob_church_wall_window_0_2x4x4_proxy_015.rotation_euler = (0.0, -0.0, -1.571)
ob_church_wall_window_0_2x4x4_proxy_015.lineart.crease_threshold = 0.0
ob_church_wall_window_0_2x4x4_proxy_014.parent = ob_body
ob_church_wall_window_0_2x4x4_proxy_014.location = (12.0, -7.8, 0.0)
ob_church_wall_window_0_2x4x4_proxy_014.rotation_euler = (0.0, -0.0, -1.571)
ob_church_wall_window_0_2x4x4_proxy_014.lineart.crease_threshold = 0.0
ob_church_wall_0_2x4x4_proxy_014.parent = ob_body
ob_church_wall_0_2x4x4_proxy_014.location = (12.0, -7.8, 4.0)
ob_church_wall_0_2x4x4_proxy_014.rotation_euler = (0.0, -0.0, -1.571)
ob_church_wall_0_2x4x4_proxy_014.lineart.crease_threshold = 0.0
ob_church_wall_0_2x4x4_proxy_013.parent = ob_body
ob_church_wall_0_2x4x4_proxy_013.location = (4.0, -7.8, 4.0)
ob_church_wall_0_2x4x4_proxy_013.rotation_euler = (0.0, -0.0, -1.571)
ob_church_wall_0_2x4x4_proxy_013.lineart.crease_threshold = 0.0
ob_church_wall_window_0_2x4x4_proxy_013.parent = ob_body
ob_church_wall_window_0_2x4x4_proxy_013.location = (4.0, -7.8, 0.0)
ob_church_wall_window_0_2x4x4_proxy_013.rotation_euler = (0.0, -0.0, -1.571)
ob_church_wall_window_0_2x4x4_proxy_013.lineart.crease_threshold = 0.0
ob_church_wall_window_0_2x4x4_proxy_012.parent = ob_body
ob_church_wall_window_0_2x4x4_proxy_012.location = (8.0, -7.8, 0.0)
ob_church_wall_window_0_2x4x4_proxy_012.rotation_euler = (0.0, -0.0, -1.571)
ob_church_wall_window_0_2x4x4_proxy_012.lineart.crease_threshold = 0.0
ob_church_wall_0_2x4x4_proxy_012.parent = ob_body
ob_church_wall_0_2x4x4_proxy_012.location = (8.0, -7.8, 4.0)
ob_church_wall_0_2x4x4_proxy_012.rotation_euler = (0.0, -0.0, -1.571)
ob_church_wall_0_2x4x4_proxy_012.lineart.crease_threshold = 0.0
ob_church_wall_0_2x4x4_proxy_011.parent = ob_body
ob_church_wall_0_2x4x4_proxy_011.location = (9.537e-07, -7.8, 4.0)
ob_church_wall_0_2x4x4_proxy_011.rotation_euler = (0.0, -0.0, -1.571)
ob_church_wall_0_2x4x4_proxy_011.lineart.crease_threshold = 0.0
ob_church_wall_window_0_2x4x4_proxy_011.parent = ob_body
ob_church_wall_window_0_2x4x4_proxy_011.location = (0.0, -7.8, 0.0)
ob_church_wall_window_0_2x4x4_proxy_011.rotation_euler = (0.0, -0.0, -1.571)
ob_church_wall_window_0_2x4x4_proxy_011.lineart.crease_threshold = 0.0
ob_church_wall_window_0_2x4x4_proxy_010.parent = ob_body
ob_church_wall_window_0_2x4x4_proxy_010.location = (-4.0, -7.8, 0.0)
ob_church_wall_window_0_2x4x4_proxy_010.rotation_euler = (0.0, -0.0, -1.571)
ob_church_wall_window_0_2x4x4_proxy_010.lineart.crease_threshold = 0.0
ob_church_wall_0_2x4x4_proxy_010.parent = ob_body
ob_church_wall_0_2x4x4_proxy_010.location = (-4.0, -7.8, 4.0)
ob_church_wall_0_2x4x4_proxy_010.rotation_euler = (0.0, -0.0, -1.571)
ob_church_wall_0_2x4x4_proxy_010.lineart.crease_threshold = 0.0
ob_church_wall_window_0_2x4x4_proxy_009.parent = ob_body
ob_church_wall_window_0_2x4x4_proxy_009.location = (-4.2, -11.8, 0.0)
ob_church_wall_window_0_2x4x4_proxy_009.lineart.crease_threshold = 0.0
ob_church_wall_0_2x4x4_proxy_009.parent = ob_body
ob_church_wall_0_2x4x4_proxy_009.location = (-4.2, -11.8, 4.0)
ob_church_wall_0_2x4x4_proxy_009.lineart.crease_threshold = 0.0
ob_church_wall_0_2x4x4_proxy_008.parent = ob_body
ob_church_wall_0_2x4x4_proxy_008.location = (-12.0, -11.8, 4.0)
ob_church_wall_0_2x4x4_proxy_008.rotation_euler = (0.0, -0.0, -1.571)
ob_church_wall_0_2x4x4_proxy_008.lineart.crease_threshold = 0.0
ob_church_wall_0_2x4x4_proxy_007.parent = ob_body
ob_church_wall_0_2x4x4_proxy_007.location = (-8.0, -11.8, 4.0)
ob_church_wall_0_2x4x4_proxy_007.rotation_euler = (0.0, -0.0, -1.571)
ob_church_wall_0_2x4x4_proxy_007.lineart.crease_threshold = 0.0
ob_church_wall_0_2x4x4_proxy_004.parent = ob_body
ob_church_wall_0_2x4x4_proxy_004.location = (-12.0, -8.0, 4.0)
ob_church_wall_0_2x4x4_proxy_004.lineart.crease_threshold = 0.0
ob_church_wall_0_2x4x4_proxy_003.parent = ob_body
ob_church_wall_0_2x4x4_proxy_003.location = (-12.0, -12.0, 4.0)
ob_church_wall_0_2x4x4_proxy_003.lineart.crease_threshold = 0.0
ob_church_wall_window_0_2x4x4_proxy_008.parent = ob_body
ob_church_wall_window_0_2x4x4_proxy_008.location = (-12.0, -12.0, 0.0)
ob_church_wall_window_0_2x4x4_proxy_008.lineart.crease_threshold = 0.0
ob_church_wall_window_0_2x4x4_proxy_007.parent = ob_body
ob_church_wall_window_0_2x4x4_proxy_007.location = (-12.0, -11.8, 0.0)
ob_church_wall_window_0_2x4x4_proxy_007.rotation_euler = (0.0, -0.0, -1.571)
ob_church_wall_window_0_2x4x4_proxy_007.lineart.crease_threshold = 0.0
ob_church_wall_window_0_2x4x4_proxy_006.parent = ob_body
ob_church_wall_window_0_2x4x4_proxy_006.location = (-8.0, -11.8, 0.0)
ob_church_wall_window_0_2x4x4_proxy_006.rotation_euler = (0.0, -0.0, -1.571)
ob_church_wall_window_0_2x4x4_proxy_006.lineart.crease_threshold = 0.0
ob_church_wall_window_0_2x4x4_proxy_005.parent = ob_body
ob_church_wall_window_0_2x4x4_proxy_005.location = (-12.0, -8.0, 0.0)
ob_church_wall_window_0_2x4x4_proxy_005.lineart.crease_threshold = 0.0
ob_church_floor_2x2x0_2_proxy_001.parent = ob_body
ob_church_floor_2x2x0_2_proxy_001.location = (4.0, 8.0, 0.0)
ob_church_floor_2x2x0_2_proxy_001.lineart.crease_threshold = 0.0
ob_church_floor_2x4x0_2_proxy_001.parent = ob_body
ob_church_floor_2x4x0_2_proxy_001.location = (4.0, 7.8, 0.0)
ob_church_floor_2x4x0_2_proxy_001.rotation_euler = (1.571, -0.0, 1.571)
ob_church_floor_2x4x0_2_proxy_001.lineart.crease_threshold = 0.0
ob_lamp.location = (4.076, 31.01, 20.9)
ob_lamp.rotation_euler = (0.5858, 0.8563, 2.666)
ob_lamp.lock_rotations_4d = False
ob_lamp.empty_display_type = 'ARROWS'
ob_lamp.color = (0.0, 0.0, 0.0, 0.0)
ob_lamp.lineart.crease_threshold = 0.0
ob_camera.location = (22.92, 0.8219, 0.582)
ob_camera.rotation_euler = (1.768, -0.0001051, 1.566)
ob_camera.lock_rotations_4d = False
ob_camera.empty_display_type = 'ARROWS'
ob_camera.color = (0.0, 0.0, 0.0, 0.0)
ob_camera.display_type = 'WIRE'
ob_camera.lineart.crease_threshold = 0.0
ob_roof.location = (0.0, 0.0, 0.0)
ob_roof.empty_image_offset = (0.0, 0.0)
ob_roof.lineart.crease_threshold = 0.0
ob_tower.location = (0.0, 0.0, 0.0)
ob_tower.empty_image_offset = (0.0, 0.0)
ob_tower.lineart.crease_threshold = 0.0
ob_parts.location = (0.0, 0.0, 0.0)
ob_parts.empty_image_offset = (0.0, 0.0)
ob_parts.lineart.crease_threshold = 0.0
ob_church_corner_0_5x0_5x4_proxy.parent = ob_parts
ob_church_corner_0_5x0_5x4_proxy.location = (-3.0, 2.0, 0.0)
ob_church_corner_0_5x0_5x4_proxy.lineart.crease_threshold = 0.0
ob_church_wall_door_0_2x4x4_proxy.parent = ob_parts
ob_church_wall_door_0_2x4x4_proxy.location = (-8.0, 0.0, 0.0)
ob_church_wall_door_0_2x4x4_proxy.lineart.crease_threshold = 0.0
ob_church_wall_window_0_2x4x4_proxy.parent = ob_parts
ob_church_wall_window_0_2x4x4_proxy.location = (-6.0, 0.0, 0.0)
ob_church_wall_window_0_2x4x4_proxy.lineart.crease_threshold = 0.0
ob_church_corner_0_2x0_2x4_proxy_001.parent = ob_parts
ob_church_corner_0_2x0_2x4_proxy_001.location = (-3.0, 0.0, 0.0)
ob_church_corner_0_2x0_2x4_proxy_001.lineart.crease_threshold = 0.0
ob_church_wall_0_2x4x4_proxy.parent = ob_parts
ob_church_wall_0_2x4x4_proxy.location = (-4.0, 0.0, 0.0)
ob_church_wall_0_2x4x4_proxy.lineart.crease_threshold = 0.0
ob_church_vault_8x8x0_000_proxy.parent = ob_parts
ob_church_vault_8x8x0_000_proxy.location = (4.0, 0.0, 4.0)
ob_church_vault_8x8x0_000_proxy.lineart.crease_threshold = 0.0
ob_church_floor_4x4x0_2_proxy.parent = ob_parts
ob_church_floor_4x4x0_2_proxy.location = (0.0, -8.0, 0.0)
ob_church_floor_4x4x0_2_proxy.lineart.crease_threshold = 0.0
ob_church_floor_2x4x0_2_proxy.parent = ob_parts
ob_church_floor_2x4x0_2_proxy.location = (0.0, -3.0, 0.0)
ob_church_floor_2x4x0_2_proxy.lineart.crease_threshold = 0.0
ob_church_floor_2x2x0_2_proxy.parent = ob_parts
ob_church_floor_2x2x0_2_proxy.location = (0.0, 2.0, 0.0)
ob_church_floor_2x2x0_2_proxy.lineart.crease_threshold = 0.0
ob_church_corner_0_2x0_2x4_proxy.parent = ob_parts
ob_church_corner_0_2x0_2x4_proxy.location = (-1.0, 0.0, 0.0)
ob_church_corner_0_2x0_2x4_proxy.lineart.crease_threshold = 0.0
ob_church_vault_8x8x0_000_proxy_008.parent = ob_roof
ob_church_vault_8x8x0_000_proxy_008.location = (-12.0, 0.0, 8.0)
ob_church_vault_8x8x0_000_proxy_008.lineart.crease_threshold = 0.0
ob_church_floor_4x4x0_2_proxy_041.parent = ob_roof
ob_church_floor_4x4x0_2_proxy_041.location = (-20.0, 0.0, 8.0)
ob_church_floor_4x4x0_2_proxy_041.lineart.crease_threshold = 0.0
ob_church_floor_4x4x0_2_proxy_040.parent = ob_roof
ob_church_floor_4x4x0_2_proxy_040.location = (-16.0, 0.0, 8.0)
ob_church_floor_4x4x0_2_proxy_040.lineart.crease_threshold = 0.0
ob_church_floor_4x4x0_2_proxy_039.parent = ob_roof
ob_church_floor_4x4x0_2_proxy_039.location = (-16.0, -4.0, 8.0)
ob_church_floor_4x4x0_2_proxy_039.lineart.crease_threshold = 0.0
ob_church_floor_4x4x0_2_proxy_038.parent = ob_roof
ob_church_floor_4x4x0_2_proxy_038.location = (-20.0, -4.0, 8.0)
ob_church_floor_4x4x0_2_proxy_038.lineart.crease_threshold = 0.0
ob_church_wall_window_0_2x4x4_proxy_018.parent = ob_body
ob_church_wall_window_0_2x4x4_proxy_018.location = (-15.8, 3.8, 0.0)
ob_church_wall_window_0_2x4x4_proxy_018.rotation_euler = (0.0, -0.0, 1.571)
ob_church_wall_window_0_2x4x4_proxy_018.lineart.crease_threshold = 0.0
ob_church_wall_window_0_2x4x4_proxy_017.parent = ob_body
ob_church_wall_window_0_2x4x4_proxy_017.location = (-11.8, 3.8, 0.0)
ob_church_wall_window_0_2x4x4_proxy_017.rotation_euler = (0.0, -0.0, 1.571)
ob_church_wall_window_0_2x4x4_proxy_017.lineart.crease_threshold = 0.0
ob_church_wall_0_2x4x4_proxy_018.parent = ob_body
ob_church_wall_0_2x4x4_proxy_018.location = (-15.8, 3.8, 4.0)
ob_church_wall_0_2x4x4_proxy_018.rotation_euler = (0.0, -0.0, 1.571)
ob_church_wall_0_2x4x4_proxy_018.lineart.crease_threshold = 0.0
ob_church_wall_0_2x4x4_proxy_017.parent = ob_body
ob_church_wall_0_2x4x4_proxy_017.location = (-11.8, 3.8, 4.0)
ob_church_wall_0_2x4x4_proxy_017.rotation_euler = (0.0, -0.0, 1.571)
ob_church_wall_0_2x4x4_proxy_017.lineart.crease_threshold = 0.0
ob_church_wall_0_2x4x4_proxy_006.parent = ob_body
ob_church_wall_0_2x4x4_proxy_006.location = (-15.8, -3.8, 4.0)
ob_church_wall_0_2x4x4_proxy_006.rotation_euler = (0.0, -0.0, -1.571)
ob_church_wall_0_2x4x4_proxy_006.lineart.crease_threshold = 0.0
ob_church_wall_0_2x4x4_proxy_005.parent = ob_body
ob_church_wall_0_2x4x4_proxy_005.location = (-19.8, -3.8, 4.0)
ob_church_wall_0_2x4x4_proxy_005.rotation_euler = (0.0, -0.0, -1.571)
ob_church_wall_0_2x4x4_proxy_005.lineart.crease_threshold = 0.0
ob_church_wall_window_0_2x4x4_proxy_004.parent = ob_body
ob_church_wall_window_0_2x4x4_proxy_004.location = (-15.8, -3.8, 0.0)
ob_church_wall_window_0_2x4x4_proxy_004.rotation_euler = (0.0, -0.0, -1.571)
ob_church_wall_window_0_2x4x4_proxy_004.lineart.crease_threshold = 0.0
ob_church_wall_window_0_2x4x4_proxy_003.parent = ob_body
ob_church_wall_window_0_2x4x4_proxy_003.location = (-19.8, -3.8, 0.0)
ob_church_wall_window_0_2x4x4_proxy_003.rotation_euler = (0.0, -0.0, -1.571)
ob_church_wall_window_0_2x4x4_proxy_003.lineart.crease_threshold = 0.0
ob_church_wall_window_0_2x4x4_proxy_002.parent = ob_body
ob_church_wall_window_0_2x4x4_proxy_002.location = (-20.0, -4.0, 0.0)
ob_church_wall_window_0_2x4x4_proxy_002.lineart.crease_threshold = 0.0
ob_church_wall_0_2x4x4_proxy_002.parent = ob_body
ob_church_wall_0_2x4x4_proxy_002.location = (-20.0, -4.0, 4.0)
ob_church_wall_0_2x4x4_proxy_002.lineart.crease_threshold = 0.0
ob_church_wall_0_2x4x4_proxy_001.parent = ob_body
ob_church_wall_0_2x4x4_proxy_001.location = (-20.0, 0.0, 4.0)
ob_church_wall_0_2x4x4_proxy_001.lineart.crease_threshold = 0.0
ob_church_wall_window_0_2x4x4_proxy_001.parent = ob_body
ob_church_wall_window_0_2x4x4_proxy_001.location = (-20.0, 0.0, 0.0)
ob_church_wall_window_0_2x4x4_proxy_001.lineart.crease_threshold = 0.0

# ---- collection membership
col_collection_1.objects.link(ob_plane)
col_collection_1.objects.link(ob_body_001)
col_collection_1.objects.link(ob_church_floor_2x2x0_2_proxy_003)
col_collection_1.objects.link(ob_church_floor_2x2x0_2_proxy_002)
col_collection_1.objects.link(ob_floor)
col_collection_1.objects.link(ob_church_floor_4x4x0_2_proxy_081)
col_collection_1.objects.link(ob_church_floor_4x4x0_2_proxy_080)
col_collection_1.objects.link(ob_church_floor_4x4x0_2_proxy_079)
col_collection_1.objects.link(ob_church_floor_4x4x0_2_proxy_078)
col_collection_1.objects.link(ob_church_floor_4x4x0_2_proxy_077)
col_collection_1.objects.link(ob_church_floor_4x4x0_2_proxy_076)
col_collection_1.objects.link(ob_church_floor_4x4x0_2_proxy_075)
col_collection_1.objects.link(ob_church_floor_4x4x0_2_proxy_074)
col_collection_1.objects.link(ob_church_floor_4x4x0_2_proxy_073)
col_collection_1.objects.link(ob_church_floor_4x4x0_2_proxy_072)
col_collection_1.objects.link(ob_church_floor_4x4x0_2_proxy_071)
col_collection_1.objects.link(ob_church_floor_4x4x0_2_proxy_070)
col_collection_1.objects.link(ob_church_floor_4x4x0_2_proxy_069)
col_collection_1.objects.link(ob_church_floor_4x4x0_2_proxy_068)
col_collection_1.objects.link(ob_church_floor_4x4x0_2_proxy_067)
col_collection_1.objects.link(ob_church_floor_4x4x0_2_proxy_066)
col_collection_1.objects.link(ob_church_floor_4x4x0_2_proxy_065)
col_collection_1.objects.link(ob_church_floor_4x4x0_2_proxy_064)
col_collection_1.objects.link(ob_church_floor_4x4x0_2_proxy_063)
col_collection_1.objects.link(ob_church_floor_4x4x0_2_proxy_062)
col_collection_1.objects.link(ob_church_floor_4x4x0_2_proxy_061)
col_collection_1.objects.link(ob_church_floor_4x4x0_2_proxy_060)
col_collection_1.objects.link(ob_church_floor_4x4x0_2_proxy_059)
col_collection_1.objects.link(ob_church_floor_4x4x0_2_proxy_058)
col_collection_1.objects.link(ob_church_floor_4x4x0_2_proxy_057)
col_collection_1.objects.link(ob_church_floor_4x4x0_2_proxy_056)
col_collection_1.objects.link(ob_church_floor_4x4x0_2_proxy_055)
col_collection_1.objects.link(ob_church_floor_4x4x0_2_proxy_054)
col_collection_1.objects.link(ob_church_floor_4x4x0_2_proxy_053)
col_collection_1.objects.link(ob_church_floor_4x4x0_2_proxy_052)
col_collection_1.objects.link(ob_church_floor_4x4x0_2_proxy_051)
col_collection_1.objects.link(ob_church_floor_4x4x0_2_proxy_050)
col_collection_1.objects.link(ob_church_floor_4x4x0_2_proxy_049)
col_collection_1.objects.link(ob_church_floor_4x4x0_2_proxy_048)
col_collection_1.objects.link(ob_church_floor_4x4x0_2_proxy_047)
col_collection_1.objects.link(ob_church_floor_4x4x0_2_proxy_046)
col_collection_1.objects.link(ob_church_floor_4x4x0_2_proxy_045)
col_collection_1.objects.link(ob_church_floor_4x4x0_2_proxy_044)
col_collection_1.objects.link(ob_church_floor_4x4x0_2_proxy_043)
col_collection_1.objects.link(ob_church_floor_4x4x0_2_proxy_042)
col_collection_1.objects.link(ob_church_vault_8x8x0_000_proxy_007)
col_collection_1.objects.link(ob_church_vault_8x8x0_000_proxy_006)
col_collection_1.objects.link(ob_church_vault_8x8x0_000_proxy_005)
col_collection_1.objects.link(ob_church_vault_8x8x0_000_proxy_004)
col_collection_1.objects.link(ob_church_vault_8x8x0_000_proxy_003)
col_collection_1.objects.link(ob_church_vault_8x8x0_000_proxy_002)
col_collection_1.objects.link(ob_church_vault_8x8x0_000_proxy_001)
col_collection_1.objects.link(ob_church_floor_4x4x0_2_proxy_025)
col_collection_1.objects.link(ob_church_floor_4x4x0_2_proxy_024)
col_collection_1.objects.link(ob_church_floor_4x4x0_2_proxy_023)
col_collection_1.objects.link(ob_church_floor_4x4x0_2_proxy_022)
col_collection_1.objects.link(ob_church_floor_4x4x0_2_proxy_021)
col_collection_1.objects.link(ob_church_floor_4x4x0_2_proxy_020)
col_collection_1.objects.link(ob_church_floor_4x4x0_2_proxy_007)
col_collection_1.objects.link(ob_church_floor_4x4x0_2_proxy_006)
col_collection_1.objects.link(ob_church_floor_4x4x0_2_proxy_005)
col_collection_1.objects.link(ob_church_floor_4x4x0_2_proxy_004)
col_collection_1.objects.link(ob_church_floor_4x4x0_2_proxy_003)
col_collection_1.objects.link(ob_church_floor_4x4x0_2_proxy_002)
col_collection_1.objects.link(ob_church_corner_0_2x0_2x4_proxy_017)
col_collection_1.objects.link(ob_church_corner_0_2x0_2x4_proxy_016)
col_collection_1.objects.link(ob_church_corner_0_2x0_2x4_proxy_015)
col_collection_1.objects.link(ob_church_corner_0_2x0_2x4_proxy_014)
col_collection_1.objects.link(ob_church_vault_8x8x0_000_proxy_009)
col_collection_1.objects.link(ob_church_floor_2x2x0_2_proxy_008)
col_collection_1.objects.link(ob_church_floor_2x2x0_2_proxy_007)
col_collection_1.objects.link(ob_church_floor_2x2x0_2_proxy_006)
col_collection_1.objects.link(ob_church_corner_0_5x0_5x4_proxy_054)
col_collection_1.objects.link(ob_church_corner_0_5x0_5x4_proxy_053)
col_collection_1.objects.link(ob_church_corner_0_5x0_5x4_proxy_052)
col_collection_1.objects.link(ob_church_corner_0_5x0_5x4_proxy_051)
col_collection_1.objects.link(ob_church_corner_0_5x0_5x4_proxy_050)
col_collection_1.objects.link(ob_church_corner_0_5x0_5x4_proxy_049)
col_collection_1.objects.link(ob_church_corner_0_5x0_5x4_proxy_048)
col_collection_1.objects.link(ob_church_corner_0_5x0_5x4_proxy_047)
col_collection_1.objects.link(ob_church_corner_0_5x0_5x4_proxy_046)
col_collection_1.objects.link(ob_church_corner_0_5x0_5x4_proxy_045)
col_collection_1.objects.link(ob_church_corner_0_5x0_5x4_proxy_044)
col_collection_1.objects.link(ob_church_corner_0_5x0_5x4_proxy_043)
col_collection_1.objects.link(ob_church_corner_0_5x0_5x4_proxy_042)
col_collection_1.objects.link(ob_church_corner_0_5x0_5x4_proxy_041)
col_collection_1.objects.link(ob_church_corner_0_5x0_5x4_proxy_040)
col_collection_1.objects.link(ob_church_corner_0_5x0_5x4_proxy_039)
col_collection_1.objects.link(ob_church_corner_0_5x0_5x4_proxy_038)
col_collection_1.objects.link(ob_church_corner_0_5x0_5x4_proxy_037)
col_collection_1.objects.link(ob_church_corner_0_5x0_5x4_proxy_036)
col_collection_1.objects.link(ob_church_corner_0_5x0_5x4_proxy_035)
col_collection_1.objects.link(ob_church_corner_0_5x0_5x4_proxy_034)
col_collection_1.objects.link(ob_church_corner_0_5x0_5x4_proxy_033)
col_collection_1.objects.link(ob_church_corner_0_5x0_5x4_proxy_032)
col_collection_1.objects.link(ob_church_corner_0_5x0_5x4_proxy_031)
col_collection_1.objects.link(ob_church_corner_0_5x0_5x4_proxy_030)
col_collection_1.objects.link(ob_church_corner_0_5x0_5x4_proxy_029)
col_collection_1.objects.link(ob_church_corner_0_5x0_5x4_proxy_028)
col_collection_1.objects.link(ob_church_wall_0_2x4x4_proxy_035)
col_collection_1.objects.link(ob_church_corner_0_5x0_5x4_proxy_027)
col_collection_1.objects.link(ob_church_corner_0_5x0_5x4_proxy_026)
col_collection_1.objects.link(ob_church_corner_0_5x0_5x4_proxy_025)
col_collection_1.objects.link(ob_church_corner_0_5x0_5x4_proxy_024)
col_collection_1.objects.link(ob_church_corner_0_5x0_5x4_proxy_023)
col_collection_1.objects.link(ob_church_corner_0_5x0_5x4_proxy_022)
col_collection_1.objects.link(ob_church_corner_0_5x0_5x4_proxy_021)
col_collection_1.objects.link(ob_church_corner_0_5x0_5x4_proxy_020)
col_collection_1.objects.link(ob_church_corner_0_5x0_5x4_proxy_019)
col_collection_1.objects.link(ob_church_corner_0_5x0_5x4_proxy_018)
col_collection_1.objects.link(ob_church_corner_0_5x0_5x4_proxy_017)
col_collection_1.objects.link(ob_church_corner_0_5x0_5x4_proxy_016)
col_collection_1.objects.link(ob_church_corner_0_5x0_5x4_proxy_015)
col_collection_1.objects.link(ob_church_corner_0_5x0_5x4_proxy_014)
col_collection_1.objects.link(ob_church_corner_0_5x0_5x4_proxy_013)
col_collection_1.objects.link(ob_church_corner_0_5x0_5x4_proxy_012)
col_collection_1.objects.link(ob_church_corner_0_5x0_5x4_proxy_011)
col_collection_1.objects.link(ob_church_corner_0_5x0_5x4_proxy_010)
col_collection_1.objects.link(ob_church_wall_0_2x4x4_proxy_034)
col_collection_1.objects.link(ob_church_corner_0_5x0_5x4_proxy_009)
col_collection_1.objects.link(ob_church_corner_0_5x0_5x4_proxy_008)
col_collection_1.objects.link(ob_church_corner_0_5x0_5x4_proxy_007)
col_collection_1.objects.link(ob_church_corner_0_5x0_5x4_proxy_006)
col_collection_1.objects.link(ob_church_corner_0_5x0_5x4_proxy_005)
col_collection_1.objects.link(ob_church_corner_0_5x0_5x4_proxy_004)
col_collection_1.objects.link(ob_church_corner_0_5x0_5x4_proxy_003)
col_collection_1.objects.link(ob_church_corner_0_5x0_5x4_proxy_002)
col_collection_1.objects.link(ob_church_corner_0_5x0_5x4_proxy_001)
col_collection_1.objects.link(ob_church_wall_door_0_2x4x4_proxy_002)
col_collection_1.objects.link(ob_church_wall_window_0_2x4x4_proxy_031)
col_collection_1.objects.link(ob_church_wall_window_0_2x4x4_proxy_026)
col_collection_1.objects.link(ob_church_wall_0_2x4x4_proxy_033)
col_collection_1.objects.link(ob_church_wall_0_2x4x4_proxy_032)
col_collection_1.objects.link(ob_church_wall_0_2x4x4_proxy_031)
col_collection_1.objects.link(ob_church_floor_2x4x0_2_proxy_006)
col_collection_1.objects.link(ob_church_floor_2x4x0_2_proxy_005)
col_collection_1.objects.link(ob_church_floor_2x4x0_2_proxy_004)
col_collection_1.objects.link(ob_church_floor_2x4x0_2_proxy_003)
col_collection_1.objects.link(ob_church_floor_4x4x0_2_proxy_001)
col_collection_1.objects.link(ob_church_floor_2x2x0_2_proxy_005)
col_collection_1.objects.link(ob_church_wall_window_0_2x4x4_proxy_032)
col_collection_1.objects.link(ob_church_corner_0_2x0_2x4_proxy_013)
col_collection_1.objects.link(ob_church_corner_0_2x0_2x4_proxy_012)
col_collection_1.objects.link(ob_church_corner_0_2x0_2x4_proxy_011)
col_collection_1.objects.link(ob_church_corner_0_2x0_2x4_proxy_010)
col_collection_1.objects.link(ob_church_corner_0_2x0_2x4_proxy_009)
col_collection_1.objects.link(ob_church_corner_0_2x0_2x4_proxy_008)
col_collection_1.objects.link(ob_church_corner_0_2x0_2x4_proxy_007)
col_collection_1.objects.link(ob_church_corner_0_2x0_2x4_proxy_006)
col_collection_1.objects.link(ob_church_corner_0_2x0_2x4_proxy_005)
col_collection_1.objects.link(ob_church_corner_0_2x0_2x4_proxy_004)
col_collection_1.objects.link(ob_church_corner_0_2x0_2x4_proxy_002)
col_collection_1.objects.link(ob_church_corner_0_2x0_2x4_proxy_003)
col_collection_1.objects.link(ob_church_wall_0_2x4x4_proxy_038)
col_collection_1.objects.link(ob_church_wall_0_2x4x4_proxy_037)
col_collection_1.objects.link(ob_church_wall_0_2x4x4_proxy_036)
col_collection_1.objects.link(ob_body)
col_collection_1.objects.link(ob_church_floor_2x2x0_2_proxy_004)
col_collection_1.objects.link(ob_church_floor_2x4x0_2_proxy_002)
col_collection_1.objects.link(ob_church_wall_door_0_2x4x4_proxy_001)
col_collection_1.objects.link(ob_church_vault_8x8x0_001_proxy)
col_collection_1.objects.link(ob_church_wall_window_0_2x4x4_proxy_030)
col_collection_1.objects.link(ob_church_wall_0_2x4x4_proxy_030)
col_collection_1.objects.link(ob_church_wall_window_0_2x4x4_proxy_029)
col_collection_1.objects.link(ob_church_wall_window_0_2x4x4_proxy_028)
col_collection_1.objects.link(ob_church_wall_0_2x4x4_proxy_029)
col_collection_1.objects.link(ob_church_wall_0_2x4x4_proxy_028)
col_collection_1.objects.link(ob_church_wall_0_2x4x4_proxy_027)
col_collection_1.objects.link(ob_church_wall_0_2x4x4_proxy_026)
col_collection_1.objects.link(ob_church_wall_window_0_2x4x4_proxy_027)
col_collection_1.objects.link(ob_church_wall_window_0_2x4x4_proxy_025)
col_collection_1.objects.link(ob_church_wall_window_0_2x4x4_proxy_024)
col_collection_1.objects.link(ob_church_wall_0_2x4x4_proxy_025)
col_collection_1.objects.link(ob_church_wall_0_2x4x4_proxy_024)
col_collection_1.objects.link(ob_church_wall_0_2x4x4_proxy_023)
col_collection_1.objects.link(ob_church_wall_window_0_2x4x4_proxy_023)
col_collection_1.objects.link(ob_church_wall_0_2x4x4_proxy_022)
col_collection_1.objects.link(ob_church_wall_0_2x4x4_proxy_021)
col_collection_1.objects.link(ob_church_wall_window_0_2x4x4_proxy_022)
col_collection_1.objects.link(ob_church_wall_window_0_2x4x4_proxy_021)
col_collection_1.objects.link(ob_church_wall_window_0_2x4x4_proxy_020)
col_collection_1.objects.link(ob_church_wall_window_0_2x4x4_proxy_019)
col_collection_1.objects.link(ob_church_wall_0_2x4x4_proxy_020)
col_collection_1.objects.link(ob_church_wall_0_2x4x4_proxy_019)
col_collection_1.objects.link(ob_church_wall_0_2x4x4_proxy_016)
col_collection_1.objects.link(ob_church_wall_window_0_2x4x4_proxy_016)
col_collection_1.objects.link(ob_church_wall_0_2x4x4_proxy_015)
col_collection_1.objects.link(ob_church_wall_window_0_2x4x4_proxy_015)
col_collection_1.objects.link(ob_church_wall_window_0_2x4x4_proxy_014)
col_collection_1.objects.link(ob_church_wall_0_2x4x4_proxy_014)
col_collection_1.objects.link(ob_church_wall_0_2x4x4_proxy_013)
col_collection_1.objects.link(ob_church_wall_window_0_2x4x4_proxy_013)
col_collection_1.objects.link(ob_church_wall_window_0_2x4x4_proxy_012)
col_collection_1.objects.link(ob_church_wall_0_2x4x4_proxy_012)
col_collection_1.objects.link(ob_church_wall_0_2x4x4_proxy_011)
col_collection_1.objects.link(ob_church_wall_window_0_2x4x4_proxy_011)
col_collection_1.objects.link(ob_church_wall_window_0_2x4x4_proxy_010)
col_collection_1.objects.link(ob_church_wall_0_2x4x4_proxy_010)
col_collection_1.objects.link(ob_church_wall_window_0_2x4x4_proxy_009)
col_collection_1.objects.link(ob_church_wall_0_2x4x4_proxy_009)
col_collection_1.objects.link(ob_church_wall_0_2x4x4_proxy_008)
col_collection_1.objects.link(ob_church_wall_0_2x4x4_proxy_007)
col_collection_1.objects.link(ob_church_wall_0_2x4x4_proxy_004)
col_collection_1.objects.link(ob_church_wall_0_2x4x4_proxy_003)
col_collection_1.objects.link(ob_church_wall_window_0_2x4x4_proxy_008)
col_collection_1.objects.link(ob_church_wall_window_0_2x4x4_proxy_007)
col_collection_1.objects.link(ob_church_wall_window_0_2x4x4_proxy_006)
col_collection_1.objects.link(ob_church_wall_window_0_2x4x4_proxy_005)
col_collection_1.objects.link(ob_church_floor_2x2x0_2_proxy_001)
col_collection_1.objects.link(ob_church_floor_2x4x0_2_proxy_001)
col_collection_1.objects.link(ob_lamp)
col_collection_1.objects.link(ob_camera)
col_collection_2.objects.link(ob_roof)
col_collection_2.objects.link(ob_tower)
col_collection_2.objects.link(ob_parts)
col_collection_2.objects.link(ob_church_corner_0_5x0_5x4_proxy)
col_collection_2.objects.link(ob_church_wall_door_0_2x4x4_proxy)
col_collection_2.objects.link(ob_church_wall_window_0_2x4x4_proxy)
col_collection_2.objects.link(ob_church_corner_0_2x0_2x4_proxy_001)
col_collection_2.objects.link(ob_church_wall_0_2x4x4_proxy)
col_collection_2.objects.link(ob_church_vault_8x8x0_000_proxy)
col_collection_2.objects.link(ob_church_floor_4x4x0_2_proxy)
col_collection_2.objects.link(ob_church_floor_2x4x0_2_proxy)
col_collection_2.objects.link(ob_church_floor_2x2x0_2_proxy)
col_collection_2.objects.link(ob_church_corner_0_2x0_2x4_proxy)
col_collection_5.objects.link(ob_church_vault_8x8x0_000_proxy_008)
col_collection_5.objects.link(ob_church_floor_4x4x0_2_proxy_041)
col_collection_5.objects.link(ob_church_floor_4x4x0_2_proxy_040)
col_collection_5.objects.link(ob_church_floor_4x4x0_2_proxy_039)
col_collection_5.objects.link(ob_church_floor_4x4x0_2_proxy_038)
col_collection_5.objects.link(ob_church_wall_window_0_2x4x4_proxy_018)
col_collection_5.objects.link(ob_church_wall_window_0_2x4x4_proxy_017)
col_collection_5.objects.link(ob_church_wall_0_2x4x4_proxy_018)
col_collection_5.objects.link(ob_church_wall_0_2x4x4_proxy_017)
col_collection_5.objects.link(ob_church_wall_0_2x4x4_proxy_006)
col_collection_5.objects.link(ob_church_wall_0_2x4x4_proxy_005)
col_collection_5.objects.link(ob_church_wall_window_0_2x4x4_proxy_004)
col_collection_5.objects.link(ob_church_wall_window_0_2x4x4_proxy_003)
col_collection_5.objects.link(ob_church_wall_window_0_2x4x4_proxy_002)
col_collection_5.objects.link(ob_church_wall_0_2x4x4_proxy_002)
col_collection_5.objects.link(ob_church_wall_0_2x4x4_proxy_001)
col_collection_5.objects.link(ob_church_wall_window_0_2x4x4_proxy_001)

# ---- scene / render settings (as saved in the file)
scene.camera = ob_camera
scene.frame_start = 1; scene.frame_end = 250; scene.frame_set(2)
scene.render.engine = 'CYCLES'
scene.render.image_settings.file_format = 'JPEG'
scene.render.image_settings.color_mode = 'RGB'
scene.render.image_settings.quality = 100
scene.render.resolution_x = 2560
scene.render.resolution_y = 1440
scene.render.resolution_percentage = 75
scene.render.dither_intensity = 0.0
scene.cycles.use_denoising = False
scene.cycles.samples = 32
scene.cycles.sampling_pattern = 'TABULATED_SOBOL'
scene.cycles.use_adaptive_sampling = False
scene.cycles.use_light_tree = False
scene.cycles.blur_glossy = 0.0
scene.cycles.sample_clamp_indirect = 0.0
scene.view_settings.view_transform = 'Standard'
bpy.context.view_layer.update()
